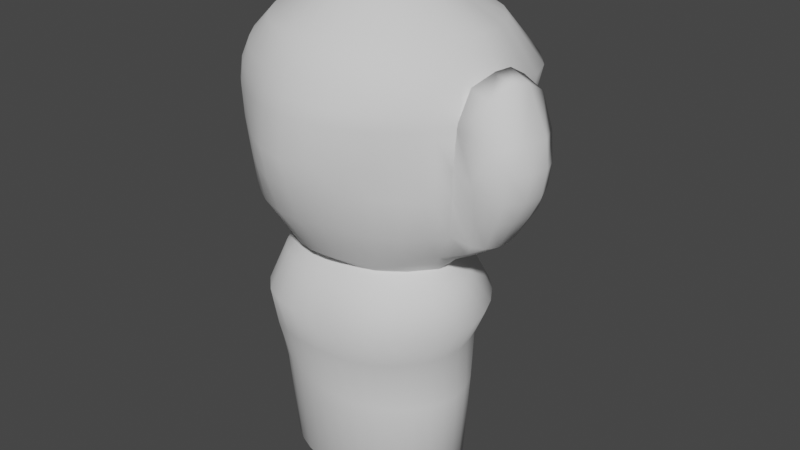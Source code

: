# Source: BoxingGlove.blend  (saved by Blender 2.93.21; exported with 4.5.12 LTS)
import bpy
from mathutils import Matrix  # noqa: F401  (used for matrix-valued properties, if any)

bpy.ops.wm.read_factory_settings(use_empty=True)
scene = bpy.context.scene
scene.name = 'Scene'

# ---- collections
col_collection = bpy.data.collections.new('Collection'); scene.collection.children.link(col_collection)

# ---- node groups
ng_auto_smooth = bpy.data.node_groups.new('Auto Smooth', 'GeometryNodeTree')
_s = ng_auto_smooth.interface.new_socket(name='Geometry', in_out='OUTPUT', socket_type='NodeSocketGeometry')
_s = ng_auto_smooth.interface.new_socket(name='Geometry', in_out='INPUT', socket_type='NodeSocketGeometry')
_s = ng_auto_smooth.interface.new_socket(name='Angle', in_out='INPUT', socket_type='NodeSocketFloat')
_s.subtype = 'ANGLE'
_s.min_value = 0.0
_s.max_value = 3.142
ng_auto_smooth.is_modifier = True
_N = ng_auto_smooth.nodes; _L = ng_auto_smooth.links
n0 = _N.new('NodeGroupOutput'); n0.name = 'Group Output'; n0.location = (480, -100)
n1 = _N.new('NodeGroupInput'); n1.name = 'Group Input'; n1.location = (-420, -300)
n2 = _N.new('NodeGroupInput'); n2.name = 'Group Input.001'; n2.location = (-60, -100)
n3 = _N.new('GeometryNodeSetShadeSmooth'); n3.name = 'Set Shade Smooth'; n3.location = (120, -100)
n3.domain = 'EDGE'
n4 = _N.new('GeometryNodeSetShadeSmooth'); n4.name = 'Set Shade Smooth.001'; n4.location = (300, -100)
n5 = _N.new('GeometryNodeInputMeshEdgeAngle'); n5.name = 'Edge Angle'; n5.location = (-420, -220)
n6 = _N.new('GeometryNodeInputEdgeSmooth'); n6.name = 'Is Edge Smooth'; n6.location = (-60, -160)
n7 = _N.new('GeometryNodeInputShadeSmooth'); n7.name = 'Is Face Smooth'; n7.location = (-240, -340)
n8 = _N.new('FunctionNodeBooleanMath'); n8.name = 'Boolean Math'; n8.location = (-60, -220)
n9 = _N.new('FunctionNodeCompare'); n9.name = 'Compare'; n9.location = (-240, -180)
n9.operation = 'LESS_EQUAL'
_L.new(n5.outputs[0], n9.inputs[0])
_L.new(n4.outputs[0], n0.inputs[0])
_L.new(n1.outputs[1], n9.inputs[1])
_L.new(n9.outputs[0], n8.inputs[0])
_L.new(n7.outputs[0], n8.inputs[1])
_L.new(n2.outputs[0], n3.inputs[0])
_L.new(n6.outputs[0], n3.inputs[1])
_L.new(n3.outputs[0], n4.inputs[0])
_L.new(n8.outputs[0], n3.inputs[2])
n0.is_active_output = True

# ---- world
world_world = bpy.data.worlds.new('World'); scene.world = world_world
world_world.use_nodes = True; world_world.node_tree.nodes.clear()
_N = world_world.node_tree.nodes; _L = world_world.node_tree.links
n0 = _N.new('ShaderNodeOutputWorld'); n0.name = 'World Output'; n0.location = (300, 300)
n1 = _N.new('ShaderNodeBackground'); n1.name = 'Background'; n1.location = (10, 300)
n1.inputs[0].default_value = (0.05088, 0.05088, 0.05088, 1.0)
_L.new(n1.outputs[0], n0.inputs[0])
n0.is_active_output = True
world_world.color = (0.05088, 0.05088, 0.05088)
world_world.use_sun_shadow = False
world_world.sun_shadow_jitter_overblur = 0.0

# ---- meshes
me_sphere = bpy.data.meshes.new('Sphere')
me_sphere.from_pydata([(-0.06979, 0.3553, 1.67), (-0.004451, 0.7883, 1.435), (-0.002686, 0.9088, 0.6407), (0.02828, 0.6354, 0.427), (-0.006735, 0.1955, 0.5522), (-0.01553, 0.1716, 0.4191), (0.0004052, 0.4955, 0.2134), (0.0104, 0.7158, -0.5134), (0.008165, 0.6077, -0.8086), (0.008508, 0.5934, -1.176), (0.01846, 0.3571, 1.674), (0.1575, 0.7762, 1.427), (0.1628, 0.8992, 0.6259), (0.1861, 0.611, 0.413), (0.1161, 0.1801, 0.5557), (0.1033, 0.1694, 0.4247), (0.1297, 0.4601, 0.2039), (0.1179, 0.5274, -0.08025), (0.1234, 0.4541, -0.1425), (0.1429, 0.561, -0.2246), (0.1724, 0.6797, -0.5081), (0.1514, 0.5822, -0.8012), (0.1498, 0.5776, -1.186), (0.1317, 0.5295, -1.829), (0.06244, 0.2514, -1.829), (0.1001, 0.3415, 1.677), (0.3419, 0.7343, 1.428), (0.4098, 0.8638, 0.6253), (0.4091, 0.5321, 0.4385), (0.2519, 0.1663, 0.5683), (0.2325, 0.1539, 0.4368), (0.2612, 0.4189, 0.1951), (0.2473, 0.496, -0.08653), (0.2305, 0.4173, -0.1419), (0.27, 0.5143, -0.215), (0.3218, 0.6359, -0.4893), (0.2849, 0.5421, -0.7883), (0.2822, 0.5386, -1.174), (0.2583, 0.4988, -1.829), (0.1225, 0.2368, -1.829), (0.1789, 0.3077, 1.679), (0.5174, 0.6459, 1.414), (0.6142, 0.7411, 0.6352), (0.548, 0.3959, 0.5044), (0.3907, 0.1539, 0.5811), (0.3707, 0.1255, 0.4429), (0.4027, 0.3698, 0.1992), (0.3713, 0.45, -0.09569), (0.3277, 0.3665, -0.1421), (0.3907, 0.458, -0.2072), (0.4676, 0.5759, -0.4893), (0.4126, 0.4916, -0.7791), (0.4032, 0.48, -1.154), (0.375, 0.449, -1.829), (0.1778, 0.2132, -1.829), (0.2415, 0.265, 1.679), (0.6347, 0.5279, 1.401), (0.758, 0.6258, 0.6847), (0.679, 0.3942, 0.5623), (0.5411, 0.1602, 0.5756), (0.5103, 0.1278, 0.4382), (0.5219, 0.3227, 0.189), (0.482, 0.3838, -0.1016), (0.4126, 0.3029, -0.142), (0.4943, 0.3815, -0.2032), (0.601, 0.4872, -0.4876), (0.5267, 0.4196, -0.7745), (0.5097, 0.4058, -1.14), (0.4773, 0.3819, -1.829), (0.2263, 0.1814, -1.829), (0.2878, 0.2193, 1.678), (0.7083, 0.4067, 1.39), (0.8664, 0.4332, 0.8066), (0.7987, 0.3166, 0.6835), (0.683, 0.1564, 0.5897), (0.6489, 0.114, 0.4412), (0.6489, 0.2621, 0.1914), (0.5725, 0.2905, -0.08643), (0.4841, 0.2295, -0.1412), (0.5845, 0.2945, -0.2147), (0.709, 0.3746, -0.4917), (0.6171, 0.3259, -0.7756), (0.5986, 0.3181, -1.141), (0.5612, 0.3002, -1.829), (0.2661, 0.1427, -1.829), (0.3174, 0.1733, 1.678), (0.7535, 0.2915, 1.401), (0.9282, 0.2687, 0.9124), (0.886, 0.2151, 0.7902), (0.8087, 0.1504, 0.627), (0.7852, 0.09054, 0.4575), (0.7661, 0.1909, 0.202), (0.6485, 0.1853, -0.04601), (0.5471, 0.1514, -0.139), (0.6611, 0.2, -0.2349), (0.7877, 0.2495, -0.5028), (0.6832, 0.2191, -0.7832), (0.6655, 0.2169, -1.156), (0.6236, 0.207, -1.829), (0.2957, 0.09847, -1.829), (0.3367, 0.1142, 1.679), (0.7856, 0.1629, 1.42), (0.9822, 0.1416, 0.9937), (0.9507, 0.1072, 0.9221), (0.9342, 0.1687, 0.6986), (0.9155, 0.06893, 0.4752), (0.8833, 0.1176, 0.2157), (0.7504, 0.07649, 0.000976), (0.6079, 0.06596, -0.1363), (0.7259, 0.09344, -0.2485), (0.8397, 0.1131, -0.5111), (0.7111, 0.1026, -0.7949), (0.7013, 0.1056, -1.176), (0.662, 0.1058, -1.829), (0.3139, 0.05051, -1.829), (0.345, 0.04423, 1.681), (0.7948, 0.02541, 1.426), (1.005, -0.009664, 1.051), (0.9214, -0.01875, 0.9588), (1.137, 0.1474, 0.6529), (1.003, -0.2976, 0.2096), (0.9238, -0.04558, 0.05547), (0.7384, -0.03138, -0.04579), (0.6355, -0.02918, -0.1488), (0.7606, -0.03014, -0.2566), (0.8556, -0.03106, -0.5318), (0.7167, -0.01294, -0.807), (0.7097, -0.009049, -1.191), (0.675, 0.0, -1.829), (0.32, 0.0, -1.829), (0.3402, -0.02168, 1.681), (0.7757, -0.1083, 1.425), (0.9756, -0.1592, 1.06), (0.907, -0.1208, 0.9579), (1.112, 0.1228, 0.4626), (1.053, 0.09887, 0.2101), (0.9546, 0.04019, 0.1102), (0.7289, -0.1316, -0.04479), (0.6267, -0.1294, -0.1506), (0.7496, -0.159, -0.2572), (0.838, -0.1818, -0.5325), (0.6867, -0.1236, -0.8186), (0.6893, -0.1206, -1.196), (0.662, -0.1058, -1.829), (0.3139, -0.05051, -1.829), (0.3228, -0.08252, 1.681), (0.7283, -0.2333, 1.425), (0.8999, -0.3076, 1.062), (0.8975, -0.3411, 0.9726), (0.8944, -0.3604, 0.7026), (0.878, -0.3372, 0.5045), (0.8461, -0.3119, 0.2337), (0.717, -0.2381, 0.008423), (0.5798, -0.2203, -0.1376), (0.6898, -0.2831, -0.2514), (0.7787, -0.3244, -0.5346), (0.6396, -0.2274, -0.8266), (0.6476, -0.2265, -1.19), (0.6236, -0.207, -1.829), (0.2957, -0.09847, -1.829), (0.2934, -0.1377, 1.68), (0.6574, -0.3485, 1.427), (0.8037, -0.4404, 1.062), (0.8172, -0.4539, 0.9649), (0.8243, -0.4604, 0.7091), (0.8106, -0.4526, 0.5077), (0.7631, -0.4223, 0.2332), (0.6071, -0.3328, -0.02206), (0.5031, -0.2994, -0.142), (0.5964, -0.3827, -0.244), (0.6908, -0.456, -0.5288), (0.5764, -0.3277, -0.8165), (0.5772, -0.3226, -1.187), (0.5612, -0.3002, -1.829), (0.2661, -0.1427, -1.829), (0.252, -0.1866, 1.68), (0.5629, -0.4537, 1.431), (0.6879, -0.5648, 1.065), (0.6963, -0.5783, 0.9653), (0.692, -0.5741, 0.7105), (0.68, -0.563, 0.5102), (0.6598, -0.543, 0.2427), (0.5162, -0.4177, -0.04659), (0.4167, -0.3657, -0.1422), (0.4868, -0.462, -0.2384), (0.5746, -0.5739, -0.5231), (0.4939, -0.424, -0.814), (0.4889, -0.4084, -1.183), (0.4773, -0.3819, -1.829), (0.2263, -0.1814, -1.829), (0.1993, -0.2283, 1.679), (0.4433, -0.5436, 1.433), (0.5459, -0.6767, 1.07), (0.5538, -0.6948, 0.9671), (0.5454, -0.6802, 0.7092), (0.5287, -0.6539, 0.5111), (0.5119, -0.629, 0.2504), (0.4109, -0.4856, -0.05792), (0.3205, -0.4175, -0.1467), (0.362, -0.5178, -0.2417), (0.4262, -0.6555, -0.5183), (0.3873, -0.5094, -0.8138), (0.3826, -0.4814, -1.181), (0.375, -0.449, -1.829), (0.1778, -0.2132, -1.829), (0.1382, -0.2601, 1.678), (0.3037, -0.6115, 1.434), (0.3761, -0.7655, 1.076), (0.3828, -0.7918, 0.9719), (0.3803, -0.78, 0.7058), (0.3653, -0.7358, 0.508), (0.3483, -0.6928, 0.2543), (0.2895, -0.5353, -0.0572), (0.2131, -0.4517, -0.1423), (0.2308, -0.5516, -0.2468), (0.2663, -0.6891, -0.5109), (0.2605, -0.5718, -0.8089), (0.2601, -0.5364, -1.175), (0.2583, -0.4988, -1.829), (0.1225, -0.2368, -1.829), (0.07101, -0.2807, 1.676), (0.1505, -0.6534, 1.433), (0.1841, -0.8194, 1.081), (0.1857, -0.8521, 0.978), (0.1901, -0.8565, 0.7033), (0.1866, -0.8062, 0.5015), (0.1748, -0.7412, 0.2538), (0.1585, -0.5652, -0.06066), (0.09969, -0.4659, -0.1414), (0.09313, -0.5604, -0.2455), (0.1145, -0.6942, -0.5012), (0.1248, -0.6112, -0.7979), (0.1264, -0.5686, -1.163), (0.1317, -0.5295, -1.829), (0.06244, -0.2514, -1.829), (-2.761e-05, -0.2894, 1.673), (-0.009605, -0.6674, 1.428), (-0.01803, -0.83, 1.08), (-0.02381, -0.862, 0.9778), (-0.02133, -0.886, 0.7012), (-0.01163, -0.8439, 0.4947), (-0.00835, -0.7662, 0.2503), (0.02324, -0.5732, -0.07024), (-0.01467, -0.4608, -0.142), (-0.0433, -0.5666, -0.2435), (-0.03334, -0.6956, -0.507), (-0.01647, -0.6303, -0.79), (-0.01135, -0.5786, -1.143), (0.0, -0.5399, -1.829), (0.0, -0.2563, -1.829), (-0.0718, -0.286, 1.669), (-0.1675, -0.6492, 1.418), (-0.2121, -0.7924, 1.071), (-0.2225, -0.8169, 0.9702), (-0.2267, -0.843, 0.7032), (-0.2128, -0.8184, 0.4972), (-0.1946, -0.7524, 0.2502), (-0.1115, -0.5581, -0.08221), (-0.125, -0.4398, -0.1431), (-0.1784, -0.5501, -0.2398), (-0.1877, -0.6893, -0.5101), (-0.1632, -0.6302, -0.7877), (-0.1481, -0.5672, -1.123), (-0.1317, -0.5295, -1.829), (-0.06244, -0.2514, -1.829), (-0.1401, -0.2714, 1.664), (-0.3099, -0.5976, 1.408), (-0.3854, -0.7196, 1.064), (-0.3969, -0.7358, 0.9572), (-0.3999, -0.7502, 0.7094), (-0.3878, -0.736, 0.5049), (-0.3678, -0.6952, 0.2549), (-0.2429, -0.5216, -0.08739), (-0.2296, -0.4066, -0.1436), (-0.3046, -0.5175, -0.2435), (-0.3386, -0.6584, -0.514), (-0.3111, -0.6065, -0.7905), (-0.2806, -0.5376, -1.117), (-0.2583, -0.4988, -1.829), (-0.1225, -0.2368, -1.829), (-0.2026, -0.2463, 1.658), (-0.4316, -0.5237, 1.4), (-0.541, -0.6323, 1.061), (-0.553, -0.643, 0.9439), (-0.5494, -0.6436, 0.7145), (-0.5352, -0.631, 0.5073), (-0.5168, -0.6075, 0.2562), (-0.3679, -0.4658, -0.08128), (-0.3281, -0.3623, -0.1436), (-0.4252, -0.4602, -0.2541), (-0.4968, -0.5809, -0.517), (-0.4613, -0.5504, -0.7964), (-0.4083, -0.4889, -1.13), (-0.375, -0.449, -1.829), (-0.1778, -0.2132, -1.829), (-0.2583, -0.2111, 1.651), (-0.5322, -0.4347, 1.398), (-0.6818, -0.5361, 1.064), (-0.696, -0.5452, 0.9316), (-0.6875, -0.5397, 0.7148), (-0.6682, -0.525, 0.5047), (-0.6429, -0.5046, 0.252), (-0.4811, -0.3937, -0.07028), (-0.4181, -0.3073, -0.146), (-0.524, -0.3842, -0.2666), (-0.6125, -0.4696, -0.5124), (-0.579, -0.4565, -0.8028), (-0.5213, -0.4183, -1.155), (-0.4773, -0.3819, -1.829), (-0.2263, -0.1814, -1.829), (-0.3055, -0.167, 1.644), (-0.6114, -0.3353, 1.403), (-0.8037, -0.4259, 1.071), (-0.8216, -0.4349, 0.922), (-0.8142, -0.4304, 0.7158), (-0.7861, -0.4128, 0.4999), (-0.7444, -0.3889, 0.2452), (-0.5725, -0.3048, -0.06333), (-0.4956, -0.2387, -0.1449), (-0.603, -0.2951, -0.2741), (-0.6903, -0.3518, -0.516), (-0.6633, -0.347, -0.8165), (-0.6168, -0.3312, -1.169), (-0.5612, -0.3002, -1.829), (-0.2661, -0.1427, -1.829), (-0.04998, 0.02005, 1.735), (-0.3398, -0.1158, 1.64), (-0.669, -0.2297, 1.414), (-0.9046, -0.2983, 1.081), (-0.9311, -0.3055, 0.9121), (-0.9169, -0.3026, 0.7061), (-0.8795, -0.2868, 0.4914), (-0.8172, -0.2624, 0.2381), (-0.6445, -0.2067, -0.06323), (-0.5528, -0.158, -0.1476), (-0.6609, -0.1973, -0.2738), (-0.7408, -0.2312, -0.5107), (-0.7245, -0.232, -0.8096), (-0.6898, -0.228, -1.176), (-0.6236, -0.207, -1.829), (-0.2957, -0.09847, -1.829), (-0.3665, -0.06188, 1.636), (-0.7077, -0.1178, 1.427), (-0.9834, -0.1459, 1.085), (-1.009, -0.1536, 0.8932), (-0.9784, -0.1584, 0.6884), (-0.9343, -0.1492, 0.4808), (-0.8519, -0.1322, 0.2314), (-0.6858, -0.09886, -0.06809), (-0.586, -0.06774, -0.145), (-0.6966, -0.09278, -0.2646), (-0.7727, -0.1102, -0.5089), (-0.7605, -0.112, -0.8089), (-0.742, -0.115, -1.164), (-0.662, -0.1058, -1.829), (-0.3139, -0.05051, -1.829), (-0.3762, -0.001434, 1.635), (-0.7256, 0.001457, 1.439), (-1.018, 0.01335, 1.065), (-1.026, -0.002432, 0.8549), (-0.9742, -0.009862, 0.6608), (-0.9097, -0.01848, 0.4666), (-0.8275, -0.01291, 0.2224), (-0.7007, 0.01128, -0.07839), (-0.5919, 0.02658, -0.1466), (-0.7094, 0.01582, -0.2514), (-0.7839, 0.01273, -0.502), (-0.7732, 0.01067, -0.7858), (-0.7599, 0.00767, -1.146), (-0.675, 0.0, -1.829), (-0.32, 0.0, -1.829), (-0.3812, 0.05944, 1.634), (-0.7249, 0.1181, 1.438), (-1.016, 0.1504, 1.017), (-0.9854, 0.1286, 0.7917), (-0.8953, 0.1127, 0.6197), (-0.8268, 0.08388, 0.4545), (-0.7604, 0.08581, 0.2055), (-0.6909, 0.1218, -0.09187), (-0.5754, 0.12, -0.1446), (-0.7061, 0.1254, -0.2365), (-0.7801, 0.1376, -0.5045), (-0.7597, 0.1304, -0.7741), (-0.7462, 0.1275, -1.12), (-0.662, 0.1058, -1.829), (-0.3139, 0.05051, -1.829), (-0.3731, 0.1143, 1.635), (-0.7144, 0.2233, 1.432), (-0.9896, 0.2696, 0.9427), (-0.9043, 0.2172, 0.717), (-0.7777, 0.1727, 0.5837), (-0.7072, 0.1291, 0.447), (-0.6739, 0.1541, 0.1944), (-0.6592, 0.2301, -0.1047), (-0.5334, 0.2082, -0.1446), (-0.674, 0.2338, -0.2204), (-0.7583, 0.2679, -0.5207), (-0.7117, 0.2502, -0.7676), (-0.6946, 0.2557, -1.088), (-0.6236, 0.207, -1.829), (-0.2957, 0.09847, -1.829), (-0.3538, 0.167, 1.637), (-0.6891, 0.3146, 1.426), (-0.9227, 0.3617, 0.8691), (-0.814, 0.2562, 0.6468), (-0.6634, 0.1753, 0.5478), (-0.5951, 0.1276, 0.4375), (-0.5837, 0.2057, 0.1902), (-0.6045, 0.3327, -0.1144), (-0.4727, 0.2871, -0.1442), (-0.6103, 0.3343, -0.2044), (-0.6924, 0.3899, -0.5328), (-0.6327, 0.3533, -0.764), (-0.6129, 0.3587, -1.074), (-0.5612, 0.3002, -1.829), (-0.2661, 0.1427, -1.829), (-0.3262, 0.209, 1.642), (-0.6407, 0.4029, 1.431), (-0.8358, 0.4721, 0.8055), (-0.7192, 0.3118, 0.5778), (-0.5555, 0.177, 0.5179), (-0.4913, 0.1215, 0.4215), (-0.4908, 0.2692, 0.1814), (-0.5213, 0.4195, -0.1166), (-0.397, 0.3536, -0.1442), (-0.5174, 0.4216, -0.199), (-0.5917, 0.4994, -0.5303), (-0.5352, 0.4444, -0.7639), (-0.5106, 0.4401, -1.083), (-0.4773, 0.3819, -1.829), (-0.2263, 0.1814, -1.829), (-0.2822, 0.2538, 1.651), (-0.5479, 0.5242, 1.446), (-0.6912, 0.6384, 0.7344), (-0.5706, 0.4236, 0.5179), (-0.4327, 0.2051, 0.503), (-0.3795, 0.1431, 0.4143), (-0.3899, 0.3329, 0.186), (-0.4119, 0.4796, -0.1093), (-0.3102, 0.4068, -0.1444), (-0.4025, 0.4923, -0.2066), (-0.4648, 0.5978, -0.5204), (-0.419, 0.5231, -0.7694), (-0.3932, 0.5014, -1.112), (-0.375, 0.449, -1.829), (-0.1778, 0.2132, -1.829), (-0.2161, 0.3054, 1.658), (-0.3784, 0.6827, 1.433), (-0.45, 0.8122, 0.6791), (-0.3759, 0.5396, 0.4765), (-0.2882, 0.2269, 0.5079), (-0.256, 0.1755, 0.4124), (-0.2761, 0.424, 0.205), (-0.2858, 0.5191, -0.09671), (-0.212, 0.4456, -0.1443), (-0.2736, 0.5463, -0.2155), (-0.3128, 0.6753, -0.513), (-0.2837, 0.5816, -0.7835), (-0.2651, 0.5474, -1.148), (-0.2583, 0.4988, -1.829), (-0.1225, 0.2368, -1.829), (-0.1469, 0.3381, 1.663), (-0.1829, 0.7676, 1.423), (-0.1915, 0.8878, 0.6362), (-0.1485, 0.5997, 0.4471), (-0.1382, 0.2198, 0.5274), (-0.1308, 0.1903, 0.4156), (-0.1321, 0.484, 0.2227), (-0.1507, 0.5401, -0.08305), (-0.1044, 0.4702, -0.1441), (-0.1361, 0.579, -0.224), (-0.151, 0.7106, -0.5063), (-0.1367, 0.5959, -0.8075), (-0.1311, 0.5741, -1.188), (-0.1317, 0.5295, -1.829), (-0.06244, 0.2514, -1.829), (-0.01579, 0.5455, -0.08095), (0.01051, 0.4707, -0.1431), (0.004256, 0.5841, -0.2234), (0.0, 0.5399, -1.829), (0.0, 0.2563, -1.829), (1.302, 0.07947, 0.733), (1.285, 0.07333, 0.5763), (1.225, 0.07315, 0.4022), (1.104, 0.03868, 0.1931), (1.346, -0.03751, 0.7375), (1.326, -0.05406, 0.5556), (1.25, -0.06049, 0.3966), (1.116, -0.05821, 0.1831), (1.332, -0.1906, 0.7456), (1.304, -0.1914, 0.5589), (1.229, -0.1759, 0.4018), (1.099, -0.1585, 0.1831), (1.264, -0.3208, 0.7486), (1.232, -0.3189, 0.5689), (1.172, -0.2841, 0.4107), (1.068, -0.2475, 0.198), (1.23, 0.1693, 0.8954), (1.312, -0.01428, 0.9102), (0.9214, -0.2305, 0.1), (0.9116, -0.1407, 0.05806), (1.078, -0.4109, 0.6663), (1.061, -0.3654, 0.4633), (1.29, -0.2072, 0.9203), (1.174, -0.3888, 0.9195), (0.977, 0.1108, 0.8766), (1.033, -0.03893, 0.9462), (1.01, -0.1735, 0.9557), (0.9229, -0.3226, 0.9648), (1.192, -0.04557, 1.235), (1.043, -0.02372, 1.293), (1.166, -0.1661, 1.237), (1.02, -0.1415, 1.291), (1.029, 0.1434, 1.205), (1.193, 0.1016, 1.149), (0.9411, -0.2653, 1.208), (1.107, -0.3018, 1.161), (1.022, -0.009633, 0.8044), (0.9276, -0.2027, 0.7225), (0.01671, 0.9603, 1.111), (0.1919, 0.9557, 1.104), (0.4374, 0.9395, 1.116), (0.6858, 0.8414, 1.093), (0.8313, 0.672, 1.079), (0.9, 0.49, 1.072), (0.9318, 0.334, 1.113), (0.9564, 0.1773, 1.172), (0.9555, 0.01581, 1.194), (0.9236, -0.1413, 1.197), (0.862, -0.2851, 1.196), (0.7771, -0.4178, 1.197), (0.6674, -0.5408, 1.202), (0.5278, -0.6463, 1.208), (0.3626, -0.7253, 1.214), (0.18, -0.7724, 1.217), (-0.01075, -0.7848, 1.214), (-0.1974, -0.7567, 1.205), (-0.3663, -0.6927, 1.197), (-0.5146, -0.6087, 1.195), (-0.6433, -0.5112, 1.201), (-0.7494, -0.4004, 1.214), (-0.831, -0.2772, 1.233), (-0.8906, -0.1383, 1.253), (-0.9221, 0.01382, 1.259), (-0.9252, 0.1548, 1.244), (-0.9092, 0.2734, 1.213), (-0.8847, 0.3843, 1.176), (-0.8241, 0.5045, 1.151), (-0.6986, 0.6724, 1.138), (-0.46, 0.8701, 1.118), (-0.1899, 0.9559, 1.089)], [], [(4, 3, 13, 14), (9, 8, 21, 22), (5, 4, 14, 15), (479, 9, 22, 23), (6, 5, 15, 16), (480, 479, 23, 24), (476, 6, 16, 17), (0, 325, 10), (477, 476, 17, 18), (1, 0, 10, 11), (478, 477, 18, 19), (519, 1, 11, 520), (7, 478, 19, 20), (3, 2, 12, 13), (8, 7, 20, 21), (13, 12, 27, 28), (21, 20, 35, 36), (14, 13, 28, 29), (22, 21, 36, 37), (15, 14, 29, 30), (23, 22, 37, 38), (16, 15, 30, 31), (24, 23, 38, 39), (17, 16, 31, 32), (10, 325, 25), (18, 17, 32, 33), (11, 10, 25, 26), (19, 18, 33, 34), (520, 11, 26, 521), (20, 19, 34, 35), (32, 31, 46, 47), (25, 325, 40), (33, 32, 47, 48), (26, 25, 40, 41), (34, 33, 48, 49), (521, 26, 41, 522), (35, 34, 49, 50), (28, 27, 42, 43), (36, 35, 50, 51), (29, 28, 43, 44), (37, 36, 51, 52), (30, 29, 44, 45), (38, 37, 52, 53), (31, 30, 45, 46), (39, 38, 53, 54), (51, 50, 65, 66), (44, 43, 58, 59), (52, 51, 66, 67), (45, 44, 59, 60), (53, 52, 67, 68), (46, 45, 60, 61), (54, 53, 68, 69), (47, 46, 61, 62), (40, 325, 55), (48, 47, 62, 63), (41, 40, 55, 56), (49, 48, 63, 64), (522, 41, 56, 523), (50, 49, 64, 65), (43, 42, 57, 58), (55, 325, 70), (63, 62, 77, 78), (56, 55, 70, 71), (64, 63, 78, 79), (523, 56, 71, 524), (65, 64, 79, 80), (58, 57, 72, 73), (66, 65, 80, 81), (59, 58, 73, 74), (67, 66, 81, 82), (60, 59, 74, 75), (68, 67, 82, 83), (61, 60, 75, 76), (69, 68, 83, 84), (62, 61, 76, 77), (74, 73, 88, 89), (82, 81, 96, 97), (75, 74, 89, 90), (83, 82, 97, 98), (76, 75, 90, 91), (84, 83, 98, 99), (77, 76, 91, 92), (70, 325, 85), (78, 77, 92, 93), (71, 70, 85, 86), (79, 78, 93, 94), (524, 71, 86, 525), (80, 79, 94, 95), (73, 72, 87, 88), (81, 80, 95, 96), (93, 92, 107, 108), (86, 85, 100, 101), (94, 93, 108, 109), (525, 86, 101, 526), (95, 94, 109, 110), (88, 87, 102, 505), (96, 95, 110, 111), (89, 88, 505, 104), (97, 96, 111, 112), (90, 89, 104, 105), (98, 97, 112, 113), (91, 90, 105, 106), (99, 98, 113, 114), (92, 91, 106, 107), (85, 325, 100), (112, 111, 126, 127), (121, 488, 492, 500), (113, 112, 127, 128), (497, 498, 485, 481), (114, 113, 128, 129), (135, 134, 483, 484), (100, 325, 115), (108, 107, 122, 123), (101, 100, 115, 116), (109, 108, 123, 124), (526, 101, 116, 527), (110, 109, 124, 125), (505, 102, 117, 506), (111, 110, 125, 126), (120, 499, 496), (124, 123, 138, 139), (527, 116, 131, 528), (125, 124, 139, 140), (506, 117, 132, 507), (126, 125, 140, 141), (134, 119, 482, 483), (127, 126, 141, 142), (500, 492, 496, 499), (128, 127, 142, 143), (502, 120, 496, 495), (129, 128, 143, 144), (119, 497, 481, 482), (115, 325, 130), (123, 122, 137, 138), (116, 115, 130, 131), (143, 142, 157, 158), (498, 503, 489, 485), (144, 143, 158, 159), (130, 325, 145), (138, 137, 152, 153), (131, 130, 145, 146), (139, 138, 153, 154), (528, 131, 146, 529), (140, 139, 154, 155), (507, 132, 147, 508), (141, 140, 155, 156), (501, 502, 495, 494), (142, 141, 156, 157), (503, 504, 493, 489), (529, 146, 161, 530), (155, 154, 169, 170), (508, 147, 162, 163), (156, 155, 170, 171), (149, 508, 163, 164), (157, 156, 171, 172), (150, 149, 164, 165), (158, 157, 172, 173), (151, 150, 165, 166), (159, 158, 173, 174), (152, 151, 166, 167), (145, 325, 160), (153, 152, 167, 168), (146, 145, 160, 161), (154, 153, 168, 169), (166, 165, 180, 181), (174, 173, 188, 189), (167, 166, 181, 182), (160, 325, 175), (168, 167, 182, 183), (161, 160, 175, 176), (169, 168, 183, 184), (530, 161, 176, 531), (170, 169, 184, 185), (163, 162, 177, 178), (171, 170, 185, 186), (164, 163, 178, 179), (172, 171, 186, 187), (165, 164, 179, 180), (173, 172, 187, 188), (185, 184, 199, 200), (178, 177, 192, 193), (186, 185, 200, 201), (179, 178, 193, 194), (187, 186, 201, 202), (180, 179, 194, 195), (188, 187, 202, 203), (181, 180, 195, 196), (189, 188, 203, 204), (182, 181, 196, 197), (175, 325, 190), (183, 182, 197, 198), (176, 175, 190, 191), (184, 183, 198, 199), (531, 176, 191, 532), (204, 203, 218, 219), (197, 196, 211, 212), (190, 325, 205), (198, 197, 212, 213), (191, 190, 205, 206), (199, 198, 213, 214), (532, 191, 206, 533), (200, 199, 214, 215), (193, 192, 207, 208), (201, 200, 215, 216), (194, 193, 208, 209), (202, 201, 216, 217), (195, 194, 209, 210), (203, 202, 217, 218), (196, 195, 210, 211), (208, 207, 222, 223), (216, 215, 230, 231), (209, 208, 223, 224), (217, 216, 231, 232), (210, 209, 224, 225), (218, 217, 232, 233), (211, 210, 225, 226), (219, 218, 233, 234), (212, 211, 226, 227), (205, 325, 220), (213, 212, 227, 228), (206, 205, 220, 221), (214, 213, 228, 229), (533, 206, 221, 534), (215, 214, 229, 230), (227, 226, 241, 242), (220, 325, 235), (228, 227, 242, 243), (221, 220, 235, 236), (229, 228, 243, 244), (534, 221, 236, 535), (230, 229, 244, 245), (223, 222, 237, 238), (231, 230, 245, 246), (224, 223, 238, 239), (232, 231, 246, 247), (225, 224, 239, 240), (233, 232, 247, 248), (226, 225, 240, 241), (234, 233, 248, 249), (246, 245, 260, 261), (239, 238, 253, 254), (247, 246, 261, 262), (240, 239, 254, 255), (248, 247, 262, 263), (241, 240, 255, 256), (249, 248, 263, 264), (242, 241, 256, 257), (235, 325, 250), (243, 242, 257, 258), (236, 235, 250, 251), (244, 243, 258, 259), (535, 236, 251, 536), (245, 244, 259, 260), (238, 237, 252, 253), (258, 257, 272, 273), (251, 250, 265, 266), (259, 258, 273, 274), (536, 251, 266, 537), (260, 259, 274, 275), (253, 252, 267, 268), (261, 260, 275, 276), (254, 253, 268, 269), (262, 261, 276, 277), (255, 254, 269, 270), (263, 262, 277, 278), (256, 255, 270, 271), (264, 263, 278, 279), (257, 256, 271, 272), (250, 325, 265), (277, 276, 291, 292), (270, 269, 284, 285), (278, 277, 292, 293), (271, 270, 285, 286), (279, 278, 293, 294), (272, 271, 286, 287), (265, 325, 280), (273, 272, 287, 288), (266, 265, 280, 281), (274, 273, 288, 289), (537, 266, 281, 538), (275, 274, 289, 290), (268, 267, 282, 283), (276, 275, 290, 291), (269, 268, 283, 284), (281, 280, 295, 296), (289, 288, 303, 304), (538, 281, 296, 539), (290, 289, 304, 305), (283, 282, 297, 298), (291, 290, 305, 306), (284, 283, 298, 299), (292, 291, 306, 307), (285, 284, 299, 300), (293, 292, 307, 308), (286, 285, 300, 301), (294, 293, 308, 309), (287, 286, 301, 302), (280, 325, 295), (288, 287, 302, 303), (300, 299, 314, 315), (308, 307, 322, 323), (301, 300, 315, 316), (309, 308, 323, 324), (302, 301, 316, 317), (295, 325, 310), (303, 302, 317, 318), (296, 295, 310, 311), (304, 303, 318, 319), (539, 296, 311, 540), (305, 304, 319, 320), (298, 297, 312, 313), (306, 305, 320, 321), (299, 298, 313, 314), (307, 306, 321, 322), (319, 318, 334, 335), (540, 311, 327, 541), (320, 319, 335, 336), (313, 312, 328, 329), (321, 320, 336, 337), (314, 313, 329, 330), (322, 321, 337, 338), (315, 314, 330, 331), (323, 322, 338, 339), (316, 315, 331, 332), (324, 323, 339, 340), (317, 316, 332, 333), (310, 325, 326), (318, 317, 333, 334), (311, 310, 326, 327), (339, 338, 353, 354), (332, 331, 346, 347), (340, 339, 354, 355), (333, 332, 347, 348), (326, 325, 341), (334, 333, 348, 349), (327, 326, 341, 342), (335, 334, 349, 350), (541, 327, 342, 542), (336, 335, 350, 351), (329, 328, 343, 344), (337, 336, 351, 352), (330, 329, 344, 345), (338, 337, 352, 353), (331, 330, 345, 346), (542, 342, 357, 543), (351, 350, 365, 366), (344, 343, 358, 359), (352, 351, 366, 367), (345, 344, 359, 360), (353, 352, 367, 368), (346, 345, 360, 361), (354, 353, 368, 369), (347, 346, 361, 362), (355, 354, 369, 370), (348, 347, 362, 363), (341, 325, 356), (349, 348, 363, 364), (342, 341, 356, 357), (350, 349, 364, 365), (362, 361, 376, 377), (370, 369, 384, 385), (363, 362, 377, 378), (356, 325, 371), (364, 363, 378, 379), (357, 356, 371, 372), (365, 364, 379, 380), (543, 357, 372, 544), (366, 365, 380, 381), (359, 358, 373, 374), (367, 366, 381, 382), (360, 359, 374, 375), (368, 367, 382, 383), (361, 360, 375, 376), (369, 368, 383, 384), (381, 380, 395, 396), (374, 373, 388, 389), (382, 381, 396, 397), (375, 374, 389, 390), (383, 382, 397, 398), (376, 375, 390, 391), (384, 383, 398, 399), (377, 376, 391, 392), (385, 384, 399, 400), (378, 377, 392, 393), (371, 325, 386), (379, 378, 393, 394), (372, 371, 386, 387), (380, 379, 394, 395), (544, 372, 387, 545), (400, 399, 414, 415), (393, 392, 407, 408), (386, 325, 401), (394, 393, 408, 409), (387, 386, 401, 402), (395, 394, 409, 410), (545, 387, 402, 546), (396, 395, 410, 411), (389, 388, 403, 404), (397, 396, 411, 412), (390, 389, 404, 405), (398, 397, 412, 413), (391, 390, 405, 406), (399, 398, 413, 414), (392, 391, 406, 407), (412, 411, 426, 427), (405, 404, 419, 420), (413, 412, 427, 428), (406, 405, 420, 421), (414, 413, 428, 429), (407, 406, 421, 422), (415, 414, 429, 430), (408, 407, 422, 423), (401, 325, 416), (409, 408, 423, 424), (402, 401, 416, 417), (410, 409, 424, 425), (546, 402, 417, 547), (411, 410, 425, 426), (404, 403, 418, 419), (416, 325, 431), (424, 423, 438, 439), (417, 416, 431, 432), (425, 424, 439, 440), (547, 417, 432, 548), (426, 425, 440, 441), (419, 418, 433, 434), (427, 426, 441, 442), (420, 419, 434, 435), (428, 427, 442, 443), (421, 420, 435, 436), (429, 428, 443, 444), (422, 421, 436, 437), (430, 429, 444, 445), (423, 422, 437, 438), (435, 434, 449, 450), (443, 442, 457, 458), (436, 435, 450, 451), (444, 443, 458, 459), (437, 436, 451, 452), (445, 444, 459, 460), (438, 437, 452, 453), (431, 325, 446), (439, 438, 453, 454), (432, 431, 446, 447), (440, 439, 454, 455), (548, 432, 447, 549), (441, 440, 455, 456), (434, 433, 448, 449), (442, 441, 456, 457), (454, 453, 468, 469), (447, 446, 461, 462), (455, 454, 469, 470), (549, 447, 462, 550), (456, 455, 470, 471), (449, 448, 463, 464), (457, 456, 471, 472), (450, 449, 464, 465), (458, 457, 472, 473), (451, 450, 465, 466), (459, 458, 473, 474), (452, 451, 466, 467), (460, 459, 474, 475), (453, 452, 467, 468), (446, 325, 461), (473, 472, 8, 9), (466, 465, 4, 5), (474, 473, 9, 479), (467, 466, 5, 6), (475, 474, 479, 480), (468, 467, 6, 476), (461, 325, 0), (469, 468, 476, 477), (462, 461, 0, 1), (470, 469, 477, 478), (550, 462, 1, 519), (471, 470, 478, 7), (464, 463, 2, 3), (472, 471, 7, 8), (465, 464, 3, 4), (483, 482, 486, 487), (484, 483, 487, 488), (482, 481, 485, 486), (486, 485, 489, 490), (487, 486, 490, 491), (488, 487, 491, 492), (492, 491, 495, 496), (490, 489, 493, 494), (491, 490, 494, 495), (136, 135, 484), (504, 501, 494, 493), (148, 149, 501, 504), (107, 106, 135, 136), (497, 103, 513, 514), (149, 150, 502, 501), (152, 137, 500, 499), (503, 498, 509, 511), (104, 103, 497, 119), (150, 151, 120, 502), (137, 122, 121, 500), (105, 104, 119, 134), (151, 152, 499, 120), (106, 105, 134, 135), (118, 133, 512, 510), (122, 107, 136, 121), (512, 515, 516, 511), (510, 512, 511, 509), (513, 510, 509, 514), (498, 497, 514, 509), (148, 504, 516, 515), (133, 148, 515, 512), (103, 118, 510, 513), (504, 503, 511, 516), (506, 507, 518, 517), (505, 506, 517, 104), (149, 518, 507, 508), (118, 517, 518, 133), (104, 517, 118, 103), (133, 518, 149, 148), (136, 484, 488, 121), (463, 550, 519, 2), (448, 549, 550, 463), (433, 548, 549, 448), (418, 547, 548, 433), (403, 546, 547, 418), (388, 545, 546, 403), (373, 544, 545, 388), (358, 543, 544, 373), (343, 542, 543, 358), (328, 541, 542, 343), (312, 540, 541, 328), (297, 539, 540, 312), (282, 538, 539, 297), (267, 537, 538, 282), (252, 536, 537, 267), (237, 535, 536, 252), (222, 534, 535, 237), (207, 533, 534, 222), (192, 532, 533, 207), (177, 531, 532, 192), (162, 530, 531, 177), (147, 529, 530, 162), (132, 528, 529, 147), (117, 527, 528, 132), (102, 526, 527, 117), (87, 525, 526, 102), (72, 524, 525, 87), (57, 523, 524, 72), (42, 522, 523, 57), (27, 521, 522, 42), (12, 520, 521, 27), (2, 519, 520, 12)])
me_sphere.polygons.foreach_set('use_smooth', [True] * 551)
_k = set([(4, 14), (4, 465), (14, 29), (18, 33), (18, 477), (29, 44), (33, 48), (44, 59), (48, 63), (59, 74), (63, 78), (74, 89), (78, 93), (93, 108), (104, 517), (108, 123), (123, 138), (138, 153), (149, 518), (153, 168), (168, 183), (183, 198), (198, 213), (213, 228), (228, 243), (243, 258), (258, 273), (273, 288), (288, 303), (303, 318), (318, 334), (334, 349), (349, 364), (364, 379), (379, 394), (390, 405), (394, 409), (405, 420), (409, 424), (420, 435), (424, 439), (435, 450), (439, 454), (450, 465), (454, 469), (469, 477), (517, 518)])
me_sphere.attributes.new('sharp_edge', 'BOOLEAN', 'EDGE').data.foreach_set('value', [ (min(e.vertices), max(e.vertices)) in _k for e in me_sphere.edges])
_uv = me_sphere.uv_layers.new(name='UVMap')
_uv.uv.foreach_set('vector', [0.75, 0.6875, 0.75, 0.75, 0.7187, 0.75, 0.7187, 0.6875, 0.75, 0.1875, 0.75, 0.25, 0.7188, 0.25, 0.7188, 0.1875, 0.75, 0.625, 0.75, 0.6875, 0.7187, 0.6875, 0.7188, 0.625, 0.75, 0.125, 0.75, 0.1875, 0.7188, 0.1875, 0.7188, 0.125, 0.75, 0.5625, 0.75, 0.625, 0.7188, 0.625, 0.7188, 0.5625, 0.75, 0.0625, 0.75, 0.125, 0.7188, 0.125, 0.7188, 0.0625, 0.75, 0.5, 0.75, 0.5625, 0.7188, 0.5625, 0.7188, 0.5, 0.75, 0.9375, 0.7344, 1.0, 0.7188, 0.9375, 0.75, 0.4375, 0.75, 0.5, 0.7188, 0.5, 0.7188, 0.4375, 0.75, 0.8365, 0.75, 0.9375, 0.7188, 0.9375, 0.7188, 0.8365, 0.75, 0.375, 0.75, 0.4375, 0.7188, 0.4375, 0.7187, 0.375, 0.75, 0.7964, 0.75, 0.8365, 0.7188, 0.8365, 0.7188, 0.7964, 0.75, 0.3125, 0.75, 0.375, 0.7187, 0.375, 0.7188, 0.3125, 0.75, 0.75, 0.75, 0.7692, 0.7188, 0.7692, 0.7187, 0.75, 0.75, 0.25, 0.75, 0.3125, 0.7188, 0.3125, 0.7188, 0.25, 0.7187, 0.75, 0.7188, 0.7692, 0.6875, 0.7692, 0.6875, 0.75, 0.7188, 0.25, 0.7188, 0.3125, 0.6875, 0.3125, 0.6875, 0.25, 0.7187, 0.6875, 0.7187, 0.75, 0.6875, 0.75, 0.6875, 0.6875, 0.7188, 0.1875, 0.7188, 0.25, 0.6875, 0.25, 0.6875, 0.1875, 0.7188, 0.625, 0.7187, 0.6875, 0.6875, 0.6875, 0.6875, 0.625, 0.7188, 0.125, 0.7188, 0.1875, 0.6875, 0.1875, 0.6875, 0.125, 0.7188, 0.5625, 0.7188, 0.625, 0.6875, 0.625, 0.6875, 0.5625, 0.7188, 0.0625, 0.7188, 0.125, 0.6875, 0.125, 0.6875, 0.0625, 0.7188, 0.5, 0.7188, 0.5625, 0.6875, 0.5625, 0.6875, 0.5, 0.7188, 0.9375, 0.7031, 1.0, 0.6875, 0.9375, 0.7188, 0.4375, 0.7188, 0.5, 0.6875, 0.5, 0.6875, 0.4375, 0.7188, 0.8365, 0.7188, 0.9375, 0.6875, 0.9375, 0.6875, 0.8365, 0.7187, 0.375, 0.7188, 0.4375, 0.6875, 0.4375, 0.6875, 0.375, 0.7188, 0.7964, 0.7188, 0.8365, 0.6875, 0.8365, 0.6875, 0.7964, 0.7188, 0.3125, 0.7187, 0.375, 0.6875, 0.375, 0.6875, 0.3125, 0.6875, 0.5, 0.6875, 0.5625, 0.6562, 0.5625, 0.6562, 0.5, 0.6875, 0.9375, 0.6719, 1.0, 0.6562, 0.9375, 0.6875, 0.4375, 0.6875, 0.5, 0.6562, 0.5, 0.6562, 0.4375, 0.6875, 0.8365, 0.6875, 0.9375, 0.6562, 0.9375, 0.6562, 0.8365, 0.6875, 0.375, 0.6875, 0.4375, 0.6562, 0.4375, 0.6562, 0.375, 0.6875, 0.7964, 0.6875, 0.8365, 0.6562, 0.8365, 0.6563, 0.7964, 0.6875, 0.3125, 0.6875, 0.375, 0.6562, 0.375, 0.6562, 0.3125, 0.6875, 0.75, 0.6875, 0.7692, 0.6562, 0.7692, 0.6563, 0.75, 0.6875, 0.25, 0.6875, 0.3125, 0.6562, 0.3125, 0.6562, 0.25, 0.6875, 0.6875, 0.6875, 0.75, 0.6563, 0.75, 0.6563, 0.6875, 0.6875, 0.1875, 0.6875, 0.25, 0.6562, 0.25, 0.6562, 0.1875, 0.6875, 0.625, 0.6875, 0.6875, 0.6563, 0.6875, 0.6562, 0.625, 0.6875, 0.125, 0.6875, 0.1875, 0.6562, 0.1875, 0.6562, 0.125, 0.6875, 0.5625, 0.6875, 0.625, 0.6562, 0.625, 0.6562, 0.5625, 0.6875, 0.0625, 0.6875, 0.125, 0.6562, 0.125, 0.6562, 0.0625, 0.6562, 0.25, 0.6562, 0.3125, 0.625, 0.3125, 0.625, 0.25, 0.6563, 0.6875, 0.6563, 0.75, 0.625, 0.75, 0.625, 0.6875, 0.6562, 0.1875, 0.6562, 0.25, 0.625, 0.25, 0.625, 0.1875, 0.6562, 0.625, 0.6563, 0.6875, 0.625, 0.6875, 0.625, 0.625, 0.6562, 0.125, 0.6562, 0.1875, 0.625, 0.1875, 0.625, 0.125, 0.6562, 0.5625, 0.6562, 0.625, 0.625, 0.625, 0.625, 0.5625, 0.6562, 0.0625, 0.6562, 0.125, 0.625, 0.125, 0.625, 0.0625, 0.6562, 0.5, 0.6562, 0.5625, 0.625, 0.5625, 0.625, 0.5, 0.6562, 0.9375, 0.6406, 1.0, 0.625, 0.9375, 0.6562, 0.4375, 0.6562, 0.5, 0.625, 0.5, 0.625, 0.4375, 0.6562, 0.8365, 0.6562, 0.9375, 0.625, 0.9375, 0.625, 0.8365, 0.6562, 0.375, 0.6562, 0.4375, 0.625, 0.4375, 0.625, 0.375, 0.6563, 0.7964, 0.6562, 0.8365, 0.625, 0.8365, 0.625, 0.7964, 0.6562, 0.3125, 0.6562, 0.375, 0.625, 0.375, 0.625, 0.3125, 0.6563, 0.75, 0.6562, 0.7692, 0.625, 0.7692, 0.625, 0.75, 0.625, 0.9375, 0.6094, 1.0, 0.5937, 0.9375, 0.625, 0.4375, 0.625, 0.5, 0.5938, 0.5, 0.5938, 0.4375, 0.625, 0.8365, 0.625, 0.9375, 0.5937, 0.9375, 0.5938, 0.8365, 0.625, 0.375, 0.625, 0.4375, 0.5938, 0.4375, 0.5938, 0.375, 0.625, 0.7964, 0.625, 0.8365, 0.5938, 0.8365, 0.5938, 0.7964, 0.625, 0.3125, 0.625, 0.375, 0.5938, 0.375, 0.5938, 0.3125, 0.625, 0.75, 0.625, 0.7692, 0.5938, 0.7692, 0.5937, 0.75, 0.625, 0.25, 0.625, 0.3125, 0.5938, 0.3125, 0.5937, 0.25, 0.625, 0.6875, 0.625, 0.75, 0.5937, 0.75, 0.5938, 0.6875, 0.625, 0.1875, 0.625, 0.25, 0.5937, 0.25, 0.5938, 0.1875, 0.625, 0.625, 0.625, 0.6875, 0.5938, 0.6875, 0.5938, 0.625, 0.625, 0.125, 0.625, 0.1875, 0.5938, 0.1875, 0.5938, 0.125, 0.625, 0.5625, 0.625, 0.625, 0.5938, 0.625, 0.5938, 0.5625, 0.625, 0.0625, 0.625, 0.125, 0.5938, 0.125, 0.5937, 0.0625, 0.625, 0.5, 0.625, 0.5625, 0.5938, 0.5625, 0.5938, 0.5, 0.5938, 0.6875, 0.5937, 0.75, 0.5625, 0.75, 0.5625, 0.6875, 0.5938, 0.1875, 0.5937, 0.25, 0.5625, 0.25, 0.5625, 0.1875, 0.5938, 0.625, 0.5938, 0.6875, 0.5625, 0.6875, 0.5625, 0.625, 0.5938, 0.125, 0.5938, 0.1875, 0.5625, 0.1875, 0.5625, 0.125, 0.5938, 0.5625, 0.5938, 0.625, 0.5625, 0.625, 0.5625, 0.5625, 0.5937, 0.0625, 0.5938, 0.125, 0.5625, 0.125, 0.5625, 0.0625, 0.5938, 0.5, 0.5938, 0.5625, 0.5625, 0.5625, 0.5625, 0.5, 0.5937, 0.9375, 0.5781, 1.0, 0.5625, 0.9375, 0.5938, 0.4375, 0.5938, 0.5, 0.5625, 0.5, 0.5625, 0.4375, 0.5938, 0.8365, 0.5937, 0.9375, 0.5625, 0.9375, 0.5625, 0.8365, 0.5938, 0.375, 0.5938, 0.4375, 0.5625, 0.4375, 0.5625, 0.375, 0.5938, 0.7964, 0.5938, 0.8365, 0.5625, 0.8365, 0.5625, 0.7964, 0.5938, 0.3125, 0.5938, 0.375, 0.5625, 0.375, 0.5625, 0.3125, 0.5937, 0.75, 0.5938, 0.7692, 0.5625, 0.7692, 0.5625, 0.75, 0.5937, 0.25, 0.5938, 0.3125, 0.5625, 0.3125, 0.5625, 0.25, 0.5625, 0.4375, 0.5625, 0.5, 0.5312, 0.5, 0.5313, 0.4375, 0.5625, 0.8365, 0.5625, 0.9375, 0.5312, 0.9375, 0.5312, 0.8365, 0.5625, 0.375, 0.5625, 0.4375, 0.5313, 0.4375, 0.5312, 0.375, 0.5625, 0.7964, 0.5625, 0.8365, 0.5312, 0.8365, 0.5312, 0.7964, 0.5625, 0.3125, 0.5625, 0.375, 0.5312, 0.375, 0.5313, 0.3125, 0.5625, 0.75, 0.5625, 0.7692, 0.5313, 0.7692, 0.5312, 0.75, 0.5625, 0.25, 0.5625, 0.3125, 0.5313, 0.3125, 0.5312, 0.25, 0.5625, 0.6875, 0.5625, 0.75, 0.5312, 0.75, 0.5312, 0.6875, 0.5625, 0.1875, 0.5625, 0.25, 0.5312, 0.25, 0.5313, 0.1875, 0.5625, 0.625, 0.5625, 0.6875, 0.5312, 0.6875, 0.5312, 0.625, 0.5625, 0.125, 0.5625, 0.1875, 0.5313, 0.1875, 0.5312, 0.125, 0.5625, 0.5625, 0.5625, 0.625, 0.5312, 0.625, 0.5312, 0.5625, 0.5625, 0.0625, 0.5625, 0.125, 0.5312, 0.125, 0.5312, 0.0625, 0.5625, 0.5, 0.5625, 0.5625, 0.5312, 0.5625, 0.5312, 0.5, 0.5625, 0.9375, 0.5469, 1.0, 0.5312, 0.9375, 0.5313, 0.1875, 0.5312, 0.25, 0.5, 0.25, 0.5, 0.1875, 0.5, 0.5, 0.5, 0.5486, 0.4687, 0.5486, 0.4687, 0.5, 0.5312, 0.125, 0.5313, 0.1875, 0.5, 0.1875, 0.5, 0.125, 0.5312, 0.75, 0.5, 0.75, 0.5, 0.75, 0.5312, 0.75, 0.5312, 0.0625, 0.5312, 0.125, 0.5, 0.125, 0.5, 0.0625, 0.5312, 0.5625, 0.5312, 0.6227, 0.5312, 0.6049, 0.5312, 0.5486, 0.5312, 0.9375, 0.5156, 1.0, 0.5, 0.9375, 0.5313, 0.4375, 0.5312, 0.5, 0.5, 0.5, 0.5, 0.4375, 0.5312, 0.8365, 0.5312, 0.9375, 0.5, 0.9375, 0.5, 0.8365, 0.5312, 0.375, 0.5313, 0.4375, 0.5, 0.4375, 0.5, 0.375, 0.5312, 0.7964, 0.5312, 0.8365, 0.5, 0.8365, 0.5, 0.7964, 0.5313, 0.3125, 0.5312, 0.375, 0.5, 0.375, 0.5, 0.3125, 0.5312, 0.75, 0.5313, 0.7692, 0.5, 0.7692, 0.5, 0.75, 0.5312, 0.25, 0.5313, 0.3125, 0.5, 0.3125, 0.5, 0.25, 0.4375, 0.5625, 0.4375, 0.5, 0.4375, 0.5486, 0.5, 0.375, 0.5, 0.4375, 0.4688, 0.4375, 0.4687, 0.375, 0.5, 0.7964, 0.5, 0.8365, 0.4687, 0.8365, 0.4688, 0.7964, 0.5, 0.3125, 0.5, 0.375, 0.4687, 0.375, 0.4687, 0.3125, 0.5, 0.75, 0.5, 0.7692, 0.4687, 0.7692, 0.4688, 0.75, 0.5, 0.25, 0.5, 0.3125, 0.4687, 0.3125, 0.4688, 0.25, 0.5312, 0.6227, 0.5312, 0.6875, 0.5312, 0.6875, 0.5312, 0.6049, 0.5, 0.1875, 0.5, 0.25, 0.4688, 0.25, 0.4687, 0.1875, 0.4687, 0.5, 0.4687, 0.5486, 0.4375, 0.5486, 0.4375, 0.5, 0.5, 0.125, 0.5, 0.1875, 0.4687, 0.1875, 0.4688, 0.125, 0.4375, 0.6227, 0.4375, 0.5625, 0.4375, 0.5486, 0.4375, 0.6049, 0.5, 0.0625, 0.5, 0.125, 0.4688, 0.125, 0.4687, 0.0625, 0.5312, 0.6875, 0.5312, 0.75, 0.5312, 0.75, 0.5312, 0.6875, 0.5, 0.9375, 0.4844, 1.0, 0.4688, 0.9375, 0.5, 0.4375, 0.5, 0.5, 0.4687, 0.5, 0.4688, 0.4375, 0.5, 0.8365, 0.5, 0.9375, 0.4688, 0.9375, 0.4687, 0.8365, 0.4688, 0.125, 0.4687, 0.1875, 0.4375, 0.1875, 0.4375, 0.125, 0.5, 0.75, 0.4688, 0.75, 0.4688, 0.75, 0.5, 0.75, 0.4687, 0.0625, 0.4688, 0.125, 0.4375, 0.125, 0.4375, 0.0625, 0.4688, 0.9375, 0.4531, 1.0, 0.4375, 0.9375, 0.4688, 0.4375, 0.4687, 0.5, 0.4375, 0.5, 0.4375, 0.4375, 0.4687, 0.8365, 0.4688, 0.9375, 0.4375, 0.9375, 0.4375, 0.8365, 0.4687, 0.375, 0.4688, 0.4375, 0.4375, 0.4375, 0.4375, 0.375, 0.4688, 0.7964, 0.4687, 0.8365, 0.4375, 0.8365, 0.4375, 0.7964, 0.4687, 0.3125, 0.4687, 0.375, 0.4375, 0.375, 0.4375, 0.3125, 0.4688, 0.75, 0.4687, 0.7692, 0.4375, 0.7692, 0.4375, 0.75, 0.4688, 0.25, 0.4687, 0.3125, 0.4375, 0.3125, 0.4375, 0.25, 0.4375, 0.6875, 0.4375, 0.6227, 0.4375, 0.6049, 0.4375, 0.6875, 0.4687, 0.1875, 0.4688, 0.25, 0.4375, 0.25, 0.4375, 0.1875, 0.4688, 0.75, 0.4375, 0.75, 0.4375, 0.75, 0.4688, 0.75, 0.4375, 0.7964, 0.4375, 0.8365, 0.4062, 0.8365, 0.4062, 0.7964, 0.4375, 0.3125, 0.4375, 0.375, 0.4062, 0.375, 0.4062, 0.3125, 0.4375, 0.75, 0.4375, 0.7692, 0.4062, 0.7692, 0.4062, 0.75, 0.4375, 0.25, 0.4375, 0.3125, 0.4062, 0.3125, 0.4062, 0.25, 0.4375, 0.6875, 0.4375, 0.75, 0.4062, 0.75, 0.4062, 0.6875, 0.4375, 0.1875, 0.4375, 0.25, 0.4062, 0.25, 0.4062, 0.1875, 0.4375, 0.625, 0.4375, 0.6875, 0.4062, 0.6875, 0.4062, 0.625, 0.4375, 0.125, 0.4375, 0.1875, 0.4062, 0.1875, 0.4062, 0.125, 0.4375, 0.5625, 0.4375, 0.625, 0.4062, 0.625, 0.4062, 0.5625, 0.4375, 0.0625, 0.4375, 0.125, 0.4062, 0.125, 0.4062, 0.0625, 0.4375, 0.5, 0.4375, 0.5625, 0.4062, 0.5625, 0.4062, 0.5, 0.4375, 0.9375, 0.4219, 1.0, 0.4062, 0.9375, 0.4375, 0.4375, 0.4375, 0.5, 0.4062, 0.5, 0.4062, 0.4375, 0.4375, 0.8365, 0.4375, 0.9375, 0.4062, 0.9375, 0.4062, 0.8365, 0.4375, 0.375, 0.4375, 0.4375, 0.4062, 0.4375, 0.4062, 0.375, 0.4062, 0.5625, 0.4062, 0.625, 0.375, 0.625, 0.375, 0.5625, 0.4062, 0.0625, 0.4062, 0.125, 0.375, 0.125, 0.375, 0.0625, 0.4062, 0.5, 0.4062, 0.5625, 0.375, 0.5625, 0.375, 0.5, 0.4062, 0.9375, 0.3906, 1.0, 0.375, 0.9375, 0.4062, 0.4375, 0.4062, 0.5, 0.375, 0.5, 0.375, 0.4375, 0.4062, 0.8365, 0.4062, 0.9375, 0.375, 0.9375, 0.375, 0.8365, 0.4062, 0.375, 0.4062, 0.4375, 0.375, 0.4375, 0.375, 0.375, 0.4062, 0.7964, 0.4062, 0.8365, 0.375, 0.8365, 0.375, 0.7964, 0.4062, 0.3125, 0.4062, 0.375, 0.375, 0.375, 0.375, 0.3125, 0.4062, 0.75, 0.4062, 0.7692, 0.375, 0.7692, 0.375, 0.75, 0.4062, 0.25, 0.4062, 0.3125, 0.375, 0.3125, 0.375, 0.25, 0.4062, 0.6875, 0.4062, 0.75, 0.375, 0.75, 0.375, 0.6875, 0.4062, 0.1875, 0.4062, 0.25, 0.375, 0.25, 0.375, 0.1875, 0.4062, 0.625, 0.4062, 0.6875, 0.375, 0.6875, 0.375, 0.625, 0.4062, 0.125, 0.4062, 0.1875, 0.375, 0.1875, 0.375, 0.125, 0.375, 0.3125, 0.375, 0.375, 0.3438, 0.375, 0.3438, 0.3125, 0.375, 0.75, 0.375, 0.7692, 0.3438, 0.7692, 0.3438, 0.75, 0.375, 0.25, 0.375, 0.3125, 0.3438, 0.3125, 0.3438, 0.25, 0.375, 0.6875, 0.375, 0.75, 0.3438, 0.75, 0.3438, 0.6875, 0.375, 0.1875, 0.375, 0.25, 0.3438, 0.25, 0.3438, 0.1875, 0.375, 0.625, 0.375, 0.6875, 0.3438, 0.6875, 0.3438, 0.625, 0.375, 0.125, 0.375, 0.1875, 0.3438, 0.1875, 0.3437, 0.125, 0.375, 0.5625, 0.375, 0.625, 0.3438, 0.625, 0.3437, 0.5625, 0.375, 0.0625, 0.375, 0.125, 0.3437, 0.125, 0.3437, 0.0625, 0.375, 0.5, 0.375, 0.5625, 0.3437, 0.5625, 0.3437, 0.5, 0.375, 0.9375, 0.3594, 1.0, 0.3437, 0.9375, 0.375, 0.4375, 0.375, 0.5, 0.3437, 0.5, 0.3438, 0.4375, 0.375, 0.8365, 0.375, 0.9375, 0.3437, 0.9375, 0.3438, 0.8365, 0.375, 0.375, 0.375, 0.4375, 0.3438, 0.4375, 0.3438, 0.375, 0.375, 0.7964, 0.375, 0.8365, 0.3438, 0.8365, 0.3438, 0.7964, 0.3437, 0.0625, 0.3437, 0.125, 0.3125, 0.125, 0.3125, 0.0625, 0.3437, 0.5, 0.3437, 0.5625, 0.3125, 0.5625, 0.3125, 0.5, 0.3437, 0.9375, 0.3281, 1.0, 0.3125, 0.9375, 0.3438, 0.4375, 0.3437, 0.5, 0.3125, 0.5, 0.3125, 0.4375, 0.3438, 0.8365, 0.3437, 0.9375, 0.3125, 0.9375, 0.3125, 0.8365, 0.3438, 0.375, 0.3438, 0.4375, 0.3125, 0.4375, 0.3125, 0.375, 0.3438, 0.7964, 0.3438, 0.8365, 0.3125, 0.8365, 0.3125, 0.7964, 0.3438, 0.3125, 0.3438, 0.375, 0.3125, 0.375, 0.3125, 0.3125, 0.3438, 0.75, 0.3438, 0.7692, 0.3125, 0.7692, 0.3125, 0.75, 0.3438, 0.25, 0.3438, 0.3125, 0.3125, 0.3125, 0.3125, 0.25, 0.3438, 0.6875, 0.3438, 0.75, 0.3125, 0.75, 0.3125, 0.6875, 0.3438, 0.1875, 0.3438, 0.25, 0.3125, 0.25, 0.3125, 0.1875, 0.3438, 0.625, 0.3438, 0.6875, 0.3125, 0.6875, 0.3125, 0.625, 0.3437, 0.125, 0.3438, 0.1875, 0.3125, 0.1875, 0.3125, 0.125, 0.3437, 0.5625, 0.3438, 0.625, 0.3125, 0.625, 0.3125, 0.5625, 0.3125, 0.75, 0.3125, 0.7692, 0.2812, 0.7692, 0.2812, 0.75, 0.3125, 0.25, 0.3125, 0.3125, 0.2812, 0.3125, 0.2812, 0.25, 0.3125, 0.6875, 0.3125, 0.75, 0.2812, 0.75, 0.2812, 0.6875, 0.3125, 0.1875, 0.3125, 0.25, 0.2812, 0.25, 0.2812, 0.1875, 0.3125, 0.625, 0.3125, 0.6875, 0.2812, 0.6875, 0.2812, 0.625, 0.3125, 0.125, 0.3125, 0.1875, 0.2812, 0.1875, 0.2812, 0.125, 0.3125, 0.5625, 0.3125, 0.625, 0.2812, 0.625, 0.2812, 0.5625, 0.3125, 0.0625, 0.3125, 0.125, 0.2812, 0.125, 0.2812, 0.0625, 0.3125, 0.5, 0.3125, 0.5625, 0.2812, 0.5625, 0.2812, 0.5, 0.3125, 0.9375, 0.2969, 1.0, 0.2813, 0.9375, 0.3125, 0.4375, 0.3125, 0.5, 0.2812, 0.5, 0.2812, 0.4375, 0.3125, 0.8365, 0.3125, 0.9375, 0.2813, 0.9375, 0.2812, 0.8365, 0.3125, 0.375, 0.3125, 0.4375, 0.2812, 0.4375, 0.2813, 0.375, 0.3125, 0.7964, 0.3125, 0.8365, 0.2812, 0.8365, 0.2812, 0.7964, 0.3125, 0.3125, 0.3125, 0.375, 0.2813, 0.375, 0.2812, 0.3125, 0.2812, 0.5, 0.2812, 0.5625, 0.25, 0.5625, 0.25, 0.5, 0.2813, 0.9375, 0.2656, 1.0, 0.25, 0.9375, 0.2812, 0.4375, 0.2812, 0.5, 0.25, 0.5, 0.25, 0.4375, 0.2812, 0.8365, 0.2813, 0.9375, 0.25, 0.9375, 0.25, 0.8365, 0.2813, 0.375, 0.2812, 0.4375, 0.25, 0.4375, 0.25, 0.375, 0.2812, 0.7964, 0.2812, 0.8365, 0.25, 0.8365, 0.25, 0.7964, 0.2812, 0.3125, 0.2813, 0.375, 0.25, 0.375, 0.25, 0.3125, 0.2812, 0.75, 0.2812, 0.7692, 0.25, 0.7692, 0.25, 0.75, 0.2812, 0.25, 0.2812, 0.3125, 0.25, 0.3125, 0.25, 0.25, 0.2812, 0.6875, 0.2812, 0.75, 0.25, 0.75, 0.25, 0.6875, 0.2812, 0.1875, 0.2812, 0.25, 0.25, 0.25, 0.25, 0.1875, 0.2812, 0.625, 0.2812, 0.6875, 0.25, 0.6875, 0.25, 0.625, 0.2812, 0.125, 0.2812, 0.1875, 0.25, 0.1875, 0.25, 0.125, 0.2812, 0.5625, 0.2812, 0.625, 0.25, 0.625, 0.25, 0.5625, 0.2812, 0.0625, 0.2812, 0.125, 0.25, 0.125, 0.25, 0.0625, 0.25, 0.25, 0.25, 0.3125, 0.2187, 0.3125, 0.2188, 0.25, 0.25, 0.6875, 0.25, 0.75, 0.2188, 0.75, 0.2188, 0.6875, 0.25, 0.1875, 0.25, 0.25, 0.2188, 0.25, 0.2188, 0.1875, 0.25, 0.625, 0.25, 0.6875, 0.2188, 0.6875, 0.2188, 0.625, 0.25, 0.125, 0.25, 0.1875, 0.2188, 0.1875, 0.2188, 0.125, 0.25, 0.5625, 0.25, 0.625, 0.2188, 0.625, 0.2187, 0.5625, 0.25, 0.0625, 0.25, 0.125, 0.2188, 0.125, 0.2188, 0.0625, 0.25, 0.5, 0.25, 0.5625, 0.2187, 0.5625, 0.2187, 0.5, 0.25, 0.9375, 0.2344, 1.0, 0.2187, 0.9375, 0.25, 0.4375, 0.25, 0.5, 0.2187, 0.5, 0.2188, 0.4375, 0.25, 0.8365, 0.25, 0.9375, 0.2187, 0.9375, 0.2188, 0.8365, 0.25, 0.375, 0.25, 0.4375, 0.2188, 0.4375, 0.2187, 0.375, 0.25, 0.7964, 0.25, 0.8365, 0.2188, 0.8365, 0.2188, 0.7964, 0.25, 0.3125, 0.25, 0.375, 0.2187, 0.375, 0.2187, 0.3125, 0.25, 0.75, 0.25, 0.7692, 0.2188, 0.7692, 0.2188, 0.75, 0.2188, 0.4375, 0.2187, 0.5, 0.1875, 0.5, 0.1875, 0.4375, 0.2188, 0.8365, 0.2187, 0.9375, 0.1875, 0.9375, 0.1875, 0.8365, 0.2187, 0.375, 0.2188, 0.4375, 0.1875, 0.4375, 0.1875, 0.375, 0.2188, 0.7964, 0.2188, 0.8365, 0.1875, 0.8365, 0.1875, 0.7964, 0.2187, 0.3125, 0.2187, 0.375, 0.1875, 0.375, 0.1875, 0.3125, 0.2188, 0.75, 0.2188, 0.7692, 0.1875, 0.7692, 0.1875, 0.75, 0.2188, 0.25, 0.2187, 0.3125, 0.1875, 0.3125, 0.1875, 0.25, 0.2188, 0.6875, 0.2188, 0.75, 0.1875, 0.75, 0.1875, 0.6875, 0.2188, 0.1875, 0.2188, 0.25, 0.1875, 0.25, 0.1875, 0.1875, 0.2188, 0.625, 0.2188, 0.6875, 0.1875, 0.6875, 0.1875, 0.625, 0.2188, 0.125, 0.2188, 0.1875, 0.1875, 0.1875, 0.1875, 0.125, 0.2187, 0.5625, 0.2188, 0.625, 0.1875, 0.625, 0.1875, 0.5625, 0.2188, 0.0625, 0.2188, 0.125, 0.1875, 0.125, 0.1875, 0.0625, 0.2187, 0.5, 0.2187, 0.5625, 0.1875, 0.5625, 0.1875, 0.5, 0.2187, 0.9375, 0.2031, 1.0, 0.1875, 0.9375, 0.1875, 0.1875, 0.1875, 0.25, 0.1563, 0.25, 0.1562, 0.1875, 0.1875, 0.625, 0.1875, 0.6875, 0.1563, 0.6875, 0.1563, 0.625, 0.1875, 0.125, 0.1875, 0.1875, 0.1562, 0.1875, 0.1563, 0.125, 0.1875, 0.5625, 0.1875, 0.625, 0.1563, 0.625, 0.1562, 0.5625, 0.1875, 0.0625, 0.1875, 0.125, 0.1563, 0.125, 0.1563, 0.0625, 0.1875, 0.5, 0.1875, 0.5625, 0.1562, 0.5625, 0.1562, 0.5, 0.1875, 0.9375, 0.1719, 1.0, 0.1563, 0.9375, 0.1875, 0.4375, 0.1875, 0.5, 0.1562, 0.5, 0.1562, 0.4375, 0.1875, 0.8365, 0.1875, 0.9375, 0.1563, 0.9375, 0.1563, 0.8365, 0.1875, 0.375, 0.1875, 0.4375, 0.1562, 0.4375, 0.1562, 0.375, 0.1875, 0.7964, 0.1875, 0.8365, 0.1563, 0.8365, 0.1563, 0.7964, 0.1875, 0.3125, 0.1875, 0.375, 0.1562, 0.375, 0.1563, 0.3125, 0.1875, 0.75, 0.1875, 0.7692, 0.1563, 0.7692, 0.1563, 0.75, 0.1875, 0.25, 0.1875, 0.3125, 0.1563, 0.3125, 0.1563, 0.25, 0.1875, 0.6875, 0.1875, 0.75, 0.1563, 0.75, 0.1563, 0.6875, 0.1563, 0.8365, 0.1563, 0.9375, 0.125, 0.9375, 0.125, 0.8365, 0.1562, 0.375, 0.1562, 0.4375, 0.125, 0.4375, 0.125, 0.375, 0.1563, 0.7964, 0.1563, 0.8365, 0.125, 0.8365, 0.125, 0.7964, 0.1563, 0.3125, 0.1562, 0.375, 0.125, 0.375, 0.125, 0.3125, 0.1563, 0.75, 0.1563, 0.7692, 0.125, 0.7692, 0.125, 0.75, 0.1563, 0.25, 0.1563, 0.3125, 0.125, 0.3125, 0.125, 0.25, 0.1563, 0.6875, 0.1563, 0.75, 0.125, 0.75, 0.125, 0.6875, 0.1562, 0.1875, 0.1563, 0.25, 0.125, 0.25, 0.125, 0.1875, 0.1563, 0.625, 0.1563, 0.6875, 0.125, 0.6875, 0.125, 0.625, 0.1563, 0.125, 0.1562, 0.1875, 0.125, 0.1875, 0.125, 0.125, 0.1562, 0.5625, 0.1563, 0.625, 0.125, 0.625, 0.125, 0.5625, 0.1563, 0.0625, 0.1563, 0.125, 0.125, 0.125, 0.125, 0.0625, 0.1562, 0.5, 0.1562, 0.5625, 0.125, 0.5625, 0.125, 0.5, 0.1563, 0.9375, 0.1406, 1.0, 0.125, 0.9375, 0.1562, 0.4375, 0.1562, 0.5, 0.125, 0.5, 0.125, 0.4375, 0.125, 0.625, 0.125, 0.6875, 0.09375, 0.6875, 0.09375, 0.625, 0.125, 0.125, 0.125, 0.1875, 0.09375, 0.1875, 0.09375, 0.125, 0.125, 0.5625, 0.125, 0.625, 0.09375, 0.625, 0.09375, 0.5625, 0.125, 0.0625, 0.125, 0.125, 0.09375, 0.125, 0.09375, 0.0625, 0.125, 0.5, 0.125, 0.5625, 0.09375, 0.5625, 0.09375, 0.5, 0.125, 0.9375, 0.1094, 1.0, 0.09375, 0.9375, 0.125, 0.4375, 0.125, 0.5, 0.09375, 0.5, 0.09375, 0.4375, 0.125, 0.8365, 0.125, 0.9375, 0.09375, 0.9375, 0.09375, 0.8365, 0.125, 0.375, 0.125, 0.4375, 0.09375, 0.4375, 0.09375, 0.375, 0.125, 0.7964, 0.125, 0.8365, 0.09375, 0.8365, 0.09375, 0.7964, 0.125, 0.3125, 0.125, 0.375, 0.09375, 0.375, 0.09375, 0.3125, 0.125, 0.75, 0.125, 0.7692, 0.09375, 0.7692, 0.09375, 0.75, 0.125, 0.25, 0.125, 0.3125, 0.09375, 0.3125, 0.09375, 0.25, 0.125, 0.6875, 0.125, 0.75, 0.09375, 0.75, 0.09375, 0.6875, 0.125, 0.1875, 0.125, 0.25, 0.09375, 0.25, 0.09375, 0.1875, 0.09375, 0.375, 0.09375, 0.4375, 0.0625, 0.4375, 0.0625, 0.375, 0.09375, 0.7964, 0.09375, 0.8365, 0.0625, 0.8365, 0.0625, 0.7964, 0.09375, 0.3125, 0.09375, 0.375, 0.0625, 0.375, 0.0625, 0.3125, 0.09375, 0.75, 0.09375, 0.7692, 0.0625, 0.7692, 0.0625, 0.75, 0.09375, 0.25, 0.09375, 0.3125, 0.0625, 0.3125, 0.0625, 0.25, 0.09375, 0.6875, 0.09375, 0.75, 0.0625, 0.75, 0.0625, 0.6875, 0.09375, 0.1875, 0.09375, 0.25, 0.0625, 0.25, 0.0625, 0.1875, 0.09375, 0.625, 0.09375, 0.6875, 0.0625, 0.6875, 0.0625, 0.625, 0.09375, 0.125, 0.09375, 0.1875, 0.0625, 0.1875, 0.0625, 0.125, 0.09375, 0.5625, 0.09375, 0.625, 0.0625, 0.625, 0.0625, 0.5625, 0.09375, 0.0625, 0.09375, 0.125, 0.0625, 0.125, 0.0625, 0.0625, 0.09375, 0.5, 0.09375, 0.5625, 0.0625, 0.5625, 0.0625, 0.5, 0.09375, 0.9375, 0.07813, 1.0, 0.0625, 0.9375, 0.09375, 0.4375, 0.09375, 0.5, 0.0625, 0.5, 0.0625, 0.4375, 0.09375, 0.8365, 0.09375, 0.9375, 0.0625, 0.9375, 0.0625, 0.8365, 0.0625, 0.125, 0.0625, 0.1875, 0.03125, 0.1875, 0.03125, 0.125, 0.0625, 0.5625, 0.0625, 0.625, 0.03125, 0.625, 0.03125, 0.5625, 0.0625, 0.0625, 0.0625, 0.125, 0.03125, 0.125, 0.03125, 0.0625, 0.0625, 0.5, 0.0625, 0.5625, 0.03125, 0.5625, 0.03125, 0.5, 0.0625, 0.9375, 0.04688, 1.0, 0.03125, 0.9375, 0.0625, 0.4375, 0.0625, 0.5, 0.03125, 0.5, 0.03125, 0.4375, 0.0625, 0.8365, 0.0625, 0.9375, 0.03125, 0.9375, 0.03125, 0.8365, 0.0625, 0.375, 0.0625, 0.4375, 0.03125, 0.4375, 0.03125, 0.375, 0.0625, 0.7964, 0.0625, 0.8365, 0.03125, 0.8365, 0.03125, 0.7964, 0.0625, 0.3125, 0.0625, 0.375, 0.03125, 0.375, 0.03125, 0.3125, 0.0625, 0.75, 0.0625, 0.7692, 0.03125, 0.7692, 0.03125, 0.75, 0.0625, 0.25, 0.0625, 0.3125, 0.03125, 0.3125, 0.03125, 0.25, 0.0625, 0.6875, 0.0625, 0.75, 0.03125, 0.75, 0.03125, 0.6875, 0.0625, 0.1875, 0.0625, 0.25, 0.03125, 0.25, 0.03125, 0.1875, 0.0625, 0.625, 0.0625, 0.6875, 0.03125, 0.6875, 0.03125, 0.625, 0.03125, 0.7964, 0.03125, 0.8365, 2.136e-08, 0.8365, 1.257e-08, 0.7964, 0.03125, 0.3125, 0.03125, 0.375, 0.0, 0.375, 2.98e-08, 0.3125, 0.03125, 0.75, 0.03125, 0.7692, 2.063e-08, 0.7692, 2.98e-08, 0.75, 0.03125, 0.25, 0.03125, 0.3125, 2.98e-08, 0.3125, 2.98e-08, 0.25, 0.03125, 0.6875, 0.03125, 0.75, 2.98e-08, 0.75, 2.98e-08, 0.6875, 0.03125, 0.1875, 0.03125, 0.25, 2.98e-08, 0.25, 0.0, 0.1875, 0.03125, 0.625, 0.03125, 0.6875, 2.98e-08, 0.6875, 0.0, 0.625, 0.03125, 0.125, 0.03125, 0.1875, 0.0, 0.1875, 2.98e-08, 0.125, 0.03125, 0.5625, 0.03125, 0.625, 0.0, 0.625, 0.0, 0.5625, 0.03125, 0.0625, 0.03125, 0.125, 2.98e-08, 0.125, 8.941e-08, 0.0625, 0.03125, 0.5, 0.03125, 0.5625, 0.0, 0.5625, 0.0, 0.5, 0.03125, 0.9375, 0.01563, 1.0, 8.941e-08, 0.9375, 0.03125, 0.4375, 0.03125, 0.5, 0.0, 0.5, 0.0, 0.4375, 0.03125, 0.8365, 0.03125, 0.9375, 8.941e-08, 0.9375, 2.136e-08, 0.8365, 0.03125, 0.375, 0.03125, 0.4375, 0.0, 0.4375, 0.0, 0.375, 1.0, 0.5625, 1.0, 0.625, 0.9688, 0.625, 0.9687, 0.5625, 1.0, 0.0625, 1.0, 0.125, 0.9688, 0.125, 0.9688, 0.0625, 1.0, 0.5, 1.0, 0.5625, 0.9687, 0.5625, 0.9687, 0.5, 1.0, 0.9375, 0.9844, 1.0, 0.9688, 0.9375, 1.0, 0.4375, 1.0, 0.5, 0.9687, 0.5, 0.9687, 0.4375, 1.0, 0.8365, 1.0, 0.9375, 0.9688, 0.9375, 0.9688, 0.8365, 1.0, 0.375, 1.0, 0.4375, 0.9687, 0.4375, 0.9688, 0.375, 1.0, 0.7964, 1.0, 0.8365, 0.9688, 0.8365, 0.9688, 0.7964, 1.0, 0.3125, 1.0, 0.375, 0.9688, 0.375, 0.9688, 0.3125, 1.0, 0.75, 1.0, 0.7692, 0.9688, 0.7692, 0.9688, 0.75, 1.0, 0.25, 1.0, 0.3125, 0.9688, 0.3125, 0.9688, 0.25, 1.0, 0.6875, 1.0, 0.75, 0.9688, 0.75, 0.9688, 0.6875, 1.0, 0.1875, 1.0, 0.25, 0.9688, 0.25, 0.9687, 0.1875, 1.0, 0.625, 1.0, 0.6875, 0.9688, 0.6875, 0.9688, 0.625, 1.0, 0.125, 1.0, 0.1875, 0.9687, 0.1875, 0.9688, 0.125, 0.9688, 0.3125, 0.9688, 0.375, 0.9375, 0.375, 0.9375, 0.3125, 0.9688, 0.75, 0.9688, 0.7692, 0.9375, 0.7692, 0.9375, 0.75, 0.9688, 0.25, 0.9688, 0.3125, 0.9375, 0.3125, 0.9375, 0.25, 0.9688, 0.6875, 0.9688, 0.75, 0.9375, 0.75, 0.9375, 0.6875, 0.9687, 0.1875, 0.9688, 0.25, 0.9375, 0.25, 0.9375, 0.1875, 0.9688, 0.625, 0.9688, 0.6875, 0.9375, 0.6875, 0.9375, 0.625, 0.9688, 0.125, 0.9687, 0.1875, 0.9375, 0.1875, 0.9375, 0.125, 0.9687, 0.5625, 0.9688, 0.625, 0.9375, 0.625, 0.9375, 0.5625, 0.9688, 0.0625, 0.9688, 0.125, 0.9375, 0.125, 0.9375, 0.0625, 0.9687, 0.5, 0.9687, 0.5625, 0.9375, 0.5625, 0.9375, 0.5, 0.9688, 0.9375, 0.9531, 1.0, 0.9375, 0.9375, 0.9687, 0.4375, 0.9687, 0.5, 0.9375, 0.5, 0.9375, 0.4375, 0.9688, 0.8365, 0.9688, 0.9375, 0.9375, 0.9375, 0.9375, 0.8365, 0.9688, 0.375, 0.9687, 0.4375, 0.9375, 0.4375, 0.9375, 0.375, 0.9688, 0.7964, 0.9688, 0.8365, 0.9375, 0.8365, 0.9375, 0.7964, 0.9375, 0.0625, 0.9375, 0.125, 0.9062, 0.125, 0.9062, 0.0625, 0.9375, 0.5, 0.9375, 0.5625, 0.9063, 0.5625, 0.9062, 0.5, 0.9375, 0.9375, 0.9219, 1.0, 0.9062, 0.9375, 0.9375, 0.4375, 0.9375, 0.5, 0.9062, 0.5, 0.9062, 0.4375, 0.9375, 0.8365, 0.9375, 0.9375, 0.9062, 0.9375, 0.9062, 0.8365, 0.9375, 0.375, 0.9375, 0.4375, 0.9062, 0.4375, 0.9063, 0.375, 0.9375, 0.7964, 0.9375, 0.8365, 0.9062, 0.8365, 0.9063, 0.7964, 0.9375, 0.3125, 0.9375, 0.375, 0.9063, 0.375, 0.9062, 0.3125, 0.9375, 0.75, 0.9375, 0.7692, 0.9062, 0.7692, 0.9063, 0.75, 0.9375, 0.25, 0.9375, 0.3125, 0.9062, 0.3125, 0.9063, 0.25, 0.9375, 0.6875, 0.9375, 0.75, 0.9063, 0.75, 0.9062, 0.6875, 0.9375, 0.1875, 0.9375, 0.25, 0.9063, 0.25, 0.9062, 0.1875, 0.9375, 0.625, 0.9375, 0.6875, 0.9062, 0.6875, 0.9063, 0.625, 0.9375, 0.125, 0.9375, 0.1875, 0.9062, 0.1875, 0.9062, 0.125, 0.9375, 0.5625, 0.9375, 0.625, 0.9063, 0.625, 0.9063, 0.5625, 0.9063, 0.25, 0.9062, 0.3125, 0.875, 0.3125, 0.875, 0.25, 0.9062, 0.6875, 0.9063, 0.75, 0.875, 0.75, 0.875, 0.6875, 0.9062, 0.1875, 0.9063, 0.25, 0.875, 0.25, 0.875, 0.1875, 0.9063, 0.625, 0.9062, 0.6875, 0.875, 0.6875, 0.875, 0.625, 0.9062, 0.125, 0.9062, 0.1875, 0.875, 0.1875, 0.875, 0.125, 0.9063, 0.5625, 0.9063, 0.625, 0.875, 0.625, 0.875, 0.5625, 0.9062, 0.0625, 0.9062, 0.125, 0.875, 0.125, 0.875, 0.0625, 0.9062, 0.5, 0.9063, 0.5625, 0.875, 0.5625, 0.875, 0.5, 0.9062, 0.9375, 0.8906, 1.0, 0.875, 0.9375, 0.9062, 0.4375, 0.9062, 0.5, 0.875, 0.5, 0.875, 0.4375, 0.9062, 0.8365, 0.9062, 0.9375, 0.875, 0.9375, 0.875, 0.8365, 0.9063, 0.375, 0.9062, 0.4375, 0.875, 0.4375, 0.875, 0.375, 0.9063, 0.7964, 0.9062, 0.8365, 0.875, 0.8365, 0.875, 0.7964, 0.9062, 0.3125, 0.9063, 0.375, 0.875, 0.375, 0.875, 0.3125, 0.9063, 0.75, 0.9062, 0.7692, 0.875, 0.7692, 0.875, 0.75, 0.875, 0.9375, 0.8594, 1.0, 0.8437, 0.9375, 0.875, 0.4375, 0.875, 0.5, 0.8437, 0.5, 0.8438, 0.4375, 0.875, 0.8365, 0.875, 0.9375, 0.8437, 0.9375, 0.8438, 0.8365, 0.875, 0.375, 0.875, 0.4375, 0.8438, 0.4375, 0.8438, 0.375, 0.875, 0.7964, 0.875, 0.8365, 0.8438, 0.8365, 0.8438, 0.7964, 0.875, 0.3125, 0.875, 0.375, 0.8438, 0.375, 0.8438, 0.3125, 0.875, 0.75, 0.875, 0.7692, 0.8438, 0.7692, 0.8438, 0.75, 0.875, 0.25, 0.875, 0.3125, 0.8438, 0.3125, 0.8438, 0.25, 0.875, 0.6875, 0.875, 0.75, 0.8438, 0.75, 0.8438, 0.6875, 0.875, 0.1875, 0.875, 0.25, 0.8438, 0.25, 0.8438, 0.1875, 0.875, 0.625, 0.875, 0.6875, 0.8438, 0.6875, 0.8438, 0.625, 0.875, 0.125, 0.875, 0.1875, 0.8438, 0.1875, 0.8438, 0.125, 0.875, 0.5625, 0.875, 0.625, 0.8438, 0.625, 0.8438, 0.5625, 0.875, 0.0625, 0.875, 0.125, 0.8438, 0.125, 0.8438, 0.0625, 0.875, 0.5, 0.875, 0.5625, 0.8438, 0.5625, 0.8437, 0.5, 0.8438, 0.6875, 0.8438, 0.75, 0.8125, 0.75, 0.8125, 0.6875, 0.8438, 0.1875, 0.8438, 0.25, 0.8125, 0.25, 0.8125, 0.1875, 0.8438, 0.625, 0.8438, 0.6875, 0.8125, 0.6875, 0.8125, 0.625, 0.8438, 0.125, 0.8438, 0.1875, 0.8125, 0.1875, 0.8125, 0.125, 0.8438, 0.5625, 0.8438, 0.625, 0.8125, 0.625, 0.8125, 0.5625, 0.8438, 0.0625, 0.8438, 0.125, 0.8125, 0.125, 0.8125, 0.0625, 0.8437, 0.5, 0.8438, 0.5625, 0.8125, 0.5625, 0.8125, 0.5, 0.8437, 0.9375, 0.8281, 1.0, 0.8125, 0.9375, 0.8438, 0.4375, 0.8437, 0.5, 0.8125, 0.5, 0.8125, 0.4375, 0.8438, 0.8365, 0.8437, 0.9375, 0.8125, 0.9375, 0.8125, 0.8365, 0.8438, 0.375, 0.8438, 0.4375, 0.8125, 0.4375, 0.8125, 0.375, 0.8438, 0.7964, 0.8438, 0.8365, 0.8125, 0.8365, 0.8125, 0.7964, 0.8438, 0.3125, 0.8438, 0.375, 0.8125, 0.375, 0.8125, 0.3125, 0.8438, 0.75, 0.8438, 0.7692, 0.8125, 0.7692, 0.8125, 0.75, 0.8438, 0.25, 0.8438, 0.3125, 0.8125, 0.3125, 0.8125, 0.25, 0.8125, 0.4375, 0.8125, 0.5, 0.7812, 0.5, 0.7812, 0.4375, 0.8125, 0.8365, 0.8125, 0.9375, 0.7813, 0.9375, 0.7812, 0.8365, 0.8125, 0.375, 0.8125, 0.4375, 0.7812, 0.4375, 0.7812, 0.375, 0.8125, 0.7964, 0.8125, 0.8365, 0.7812, 0.8365, 0.7812, 0.7964, 0.8125, 0.3125, 0.8125, 0.375, 0.7812, 0.375, 0.7812, 0.3125, 0.8125, 0.75, 0.8125, 0.7692, 0.7812, 0.7692, 0.7812, 0.75, 0.8125, 0.25, 0.8125, 0.3125, 0.7812, 0.3125, 0.7812, 0.25, 0.8125, 0.6875, 0.8125, 0.75, 0.7812, 0.75, 0.7812, 0.6875, 0.8125, 0.1875, 0.8125, 0.25, 0.7812, 0.25, 0.7813, 0.1875, 0.8125, 0.625, 0.8125, 0.6875, 0.7812, 0.6875, 0.7812, 0.625, 0.8125, 0.125, 0.8125, 0.1875, 0.7813, 0.1875, 0.7812, 0.125, 0.8125, 0.5625, 0.8125, 0.625, 0.7812, 0.625, 0.7812, 0.5625, 0.8125, 0.0625, 0.8125, 0.125, 0.7812, 0.125, 0.7812, 0.0625, 0.8125, 0.5, 0.8125, 0.5625, 0.7812, 0.5625, 0.7812, 0.5, 0.8125, 0.9375, 0.7969, 1.0, 0.7813, 0.9375, 0.7813, 0.1875, 0.7812, 0.25, 0.75, 0.25, 0.75, 0.1875, 0.7812, 0.625, 0.7812, 0.6875, 0.75, 0.6875, 0.75, 0.625, 0.7812, 0.125, 0.7813, 0.1875, 0.75, 0.1875, 0.75, 0.125, 0.7812, 0.5625, 0.7812, 0.625, 0.75, 0.625, 0.75, 0.5625, 0.7812, 0.0625, 0.7812, 0.125, 0.75, 0.125, 0.75, 0.0625, 0.7812, 0.5, 0.7812, 0.5625, 0.75, 0.5625, 0.75, 0.5, 0.7813, 0.9375, 0.7656, 1.0, 0.75, 0.9375, 0.7812, 0.4375, 0.7812, 0.5, 0.75, 0.5, 0.75, 0.4375, 0.7812, 0.8365, 0.7813, 0.9375, 0.75, 0.9375, 0.75, 0.8365, 0.7812, 0.375, 0.7812, 0.4375, 0.75, 0.4375, 0.75, 0.375, 0.7812, 0.7964, 0.7812, 0.8365, 0.75, 0.8365, 0.75, 0.7964, 0.7812, 0.3125, 0.7812, 0.375, 0.75, 0.375, 0.75, 0.3125, 0.7812, 0.75, 0.7812, 0.7692, 0.75, 0.7692, 0.75, 0.75, 0.7812, 0.25, 0.7812, 0.3125, 0.75, 0.3125, 0.75, 0.25, 0.7812, 0.6875, 0.7812, 0.75, 0.75, 0.75, 0.75, 0.6875, 0.5312, 0.6049, 0.5312, 0.6875, 0.5, 0.6875, 0.5, 0.6049, 0.5312, 0.5486, 0.5312, 0.6049, 0.5, 0.6049, 0.5, 0.5486, 0.5312, 0.6875, 0.5312, 0.75, 0.5, 0.75, 0.5, 0.6875, 0.5, 0.6875, 0.5, 0.75, 0.4688, 0.75, 0.4687, 0.6875, 0.5, 0.6049, 0.5, 0.6875, 0.4687, 0.6875, 0.4687, 0.6049, 0.5, 0.5486, 0.5, 0.6049, 0.4687, 0.6049, 0.4687, 0.5486, 0.4687, 0.5486, 0.4687, 0.6049, 0.4375, 0.6049, 0.4375, 0.5486, 0.4687, 0.6875, 0.4688, 0.75, 0.4375, 0.75, 0.4375, 0.6875, 0.4687, 0.6049, 0.4687, 0.6875, 0.4375, 0.6875, 0.4375, 0.6049, 0.5312, 0.5, 0.5312, 0.5625, 0.5312, 0.5486, 0.4375, 0.75, 0.4375, 0.6875, 0.4375, 0.6875, 0.4375, 0.75, 0.4375, 0.75, 0.4375, 0.6875, 0.4375, 0.6875, 0.4375, 0.75, 0.5312, 0.5, 0.5312, 0.5625, 0.5312, 0.5625, 0.5312, 0.5, 0.5312, 0.75, 0.5312, 0.75, 0.5312, 0.75, 0.5312, 0.75, 0.4375, 0.6875, 0.4375, 0.625, 0.4375, 0.6227, 0.4375, 0.6875, 0.4375, 0.5, 0.4687, 0.5, 0.4687, 0.5, 0.4375, 0.5, 0.4688, 0.75, 0.5, 0.75, 0.5, 0.75, 0.4688, 0.75, 0.5312, 0.6875, 0.5312, 0.75, 0.5312, 0.75, 0.5312, 0.6875, 0.4375, 0.625, 0.4375, 0.5625, 0.4375, 0.5625, 0.4375, 0.6227, 0.4687, 0.5, 0.5, 0.5, 0.5, 0.5, 0.4687, 0.5, 0.5312, 0.625, 0.5312, 0.6875, 0.5312, 0.6875, 0.5312, 0.6227, 0.4375, 0.5625, 0.4375, 0.5, 0.4375, 0.5, 0.4375, 0.5625, 0.5312, 0.5625, 0.5312, 0.625, 0.5312, 0.6227, 0.5312, 0.5625, 0.0, 0.0, 0.0, 0.0, 0.0, 0.0, 0.0, 0.0, 0.5, 0.5, 0.5312, 0.5, 0.5312, 0.5, 0.5, 0.5, 0.4688, 0.75, 0.4375, 0.75, 0.4375, 0.75, 0.4688, 0.75, 0.5, 0.75, 0.4688, 0.75, 0.4688, 0.75, 0.5, 0.75, 0.5312, 0.75, 0.5, 0.75, 0.5, 0.75, 0.5312, 0.75, 0.5, 0.75, 0.5312, 0.75, 0.5312, 0.75, 0.5, 0.75, 0.4375, 0.75, 0.4375, 0.75, 0.4375, 0.75, 0.4375, 0.75, 0.0, 0.0, 0.0, 0.0, 0.0, 0.0, 0.0, 0.0, 0.0, 0.0, 0.0, 0.0, 0.0, 0.0, 0.0, 0.0, 0.4375, 0.75, 0.4688, 0.75, 0.4688, 0.75, 0.4375, 0.75, 0.5, 0.75, 0.4688, 0.75, 0.4688, 0.75, 0.5, 0.75, 0.5312, 0.75, 0.5, 0.75, 0.5, 0.75, 0.5312, 0.6875, 0.4375, 0.6875, 0.4688, 0.75, 0.4688, 0.75, 0.4375, 0.75, 0.0, 0.0, 0.5, 0.75, 0.4688, 0.75, 0.0, 0.0, 0.5312, 0.6875, 0.5, 0.75, 0.0, 0.0, 0.0, 0.0, 0.0, 0.0, 0.4688, 0.75, 0.4375, 0.6875, 0.4375, 0.75, 0.5312, 0.5, 0.5312, 0.5486, 0.5, 0.5486, 0.5, 0.5, 0.7812, 0.7692, 0.7812, 0.7964, 0.75, 0.7964, 0.75, 0.7692, 0.8125, 0.7692, 0.8125, 0.7964, 0.7812, 0.7964, 0.7812, 0.7692, 0.8438, 0.7692, 0.8438, 0.7964, 0.8125, 0.7964, 0.8125, 0.7692, 0.875, 0.7692, 0.875, 0.7964, 0.8438, 0.7964, 0.8438, 0.7692, 0.9062, 0.7692, 0.9063, 0.7964, 0.875, 0.7964, 0.875, 0.7692, 0.9375, 0.7692, 0.9375, 0.7964, 0.9063, 0.7964, 0.9062, 0.7692, 0.9688, 0.7692, 0.9688, 0.7964, 0.9375, 0.7964, 0.9375, 0.7692, 1.0, 0.7692, 1.0, 0.7964, 0.9688, 0.7964, 0.9688, 0.7692, 0.03125, 0.7692, 0.03125, 0.7964, 1.257e-08, 0.7964, 2.063e-08, 0.7692, 0.0625, 0.7692, 0.0625, 0.7964, 0.03125, 0.7964, 0.03125, 0.7692, 0.09375, 0.7692, 0.09375, 0.7964, 0.0625, 0.7964, 0.0625, 0.7692, 0.125, 0.7692, 0.125, 0.7964, 0.09375, 0.7964, 0.09375, 0.7692, 0.1563, 0.7692, 0.1563, 0.7964, 0.125, 0.7964, 0.125, 0.7692, 0.1875, 0.7692, 0.1875, 0.7964, 0.1563, 0.7964, 0.1563, 0.7692, 0.2188, 0.7692, 0.2188, 0.7964, 0.1875, 0.7964, 0.1875, 0.7692, 0.25, 0.7692, 0.25, 0.7964, 0.2188, 0.7964, 0.2188, 0.7692, 0.2812, 0.7692, 0.2812, 0.7964, 0.25, 0.7964, 0.25, 0.7692, 0.3125, 0.7692, 0.3125, 0.7964, 0.2812, 0.7964, 0.2812, 0.7692, 0.3438, 0.7692, 0.3438, 0.7964, 0.3125, 0.7964, 0.3125, 0.7692, 0.375, 0.7692, 0.375, 0.7964, 0.3438, 0.7964, 0.3438, 0.7692, 0.4062, 0.7692, 0.4062, 0.7964, 0.375, 0.7964, 0.375, 0.7692, 0.4375, 0.7692, 0.4375, 0.7964, 0.4062, 0.7964, 0.4062, 0.7692, 0.4687, 0.7692, 0.4688, 0.7964, 0.4375, 0.7964, 0.4375, 0.7692, 0.5, 0.7692, 0.5, 0.7964, 0.4688, 0.7964, 0.4687, 0.7692, 0.5313, 0.7692, 0.5312, 0.7964, 0.5, 0.7964, 0.5, 0.7692, 0.5625, 0.7692, 0.5625, 0.7964, 0.5312, 0.7964, 0.5313, 0.7692, 0.5938, 0.7692, 0.5938, 0.7964, 0.5625, 0.7964, 0.5625, 0.7692, 0.625, 0.7692, 0.625, 0.7964, 0.5938, 0.7964, 0.5938, 0.7692, 0.6562, 0.7692, 0.6563, 0.7964, 0.625, 0.7964, 0.625, 0.7692, 0.6875, 0.7692, 0.6875, 0.7964, 0.6563, 0.7964, 0.6562, 0.7692, 0.7188, 0.7692, 0.7188, 0.7964, 0.6875, 0.7964, 0.6875, 0.7692, 0.75, 0.7692, 0.75, 0.7964, 0.7188, 0.7964, 0.7188, 0.7692])
me_sphere.use_remesh_fix_poles = True
me_sphere.use_remesh_preserve_attributes = False
me_sphere.update()

# ---- objects
ob_boxingglove = bpy.data.objects.new('BoxingGlove', me_sphere)

# ---- transforms, parenting, visibility, modifiers, constraints
ob_boxingglove.location = (0.0, 0.0, 0.0)
_m = ob_boxingglove.modifiers.new('Auto Smooth', 'NODES')
_m.node_group = ng_auto_smooth
_gi = [s.identifier for s in ng_auto_smooth.interface.items_tree if s.item_type == 'SOCKET' and s.in_out == 'INPUT']
_m[_gi[1]] = 2.625  # Angle
_m = ob_boxingglove.modifiers.new('WeightedNormal', 'WEIGHTED_NORMAL')
_m.keep_sharp = True

# ---- collection membership
col_collection.objects.link(ob_boxingglove)

# ---- scene / render settings (as saved in the file)
scene.frame_start = 1; scene.frame_end = 250; scene.frame_set(1)
scene.render.engine = 'BLENDER_EEVEE_NEXT'
scene.cycles.use_denoising = False
scene.cycles.samples = 128
scene.cycles.sampling_pattern = 'TABULATED_SOBOL'
scene.cycles.use_adaptive_sampling = False
scene.cycles.use_light_tree = False
scene.view_settings.view_transform = 'Filmic'
bpy.context.view_layer.update()

# ---- added for rendering (the .blend has no active camera and no usable light): camera, sun
cam_auto = bpy.data.cameras.new('AutoCamera')
cam_auto.lens = 50.0
cam_auto.sensor_width = 36.0
cam_auto.clip_end = 1000.0
ob_auto_camera = bpy.data.objects.new('AutoCamera', cam_auto)
scene.collection.objects.link(ob_auto_camera)
ob_auto_camera.location = (4.47335, -5.13876, 3.40387)
ob_auto_camera.rotation_euler = (1.09748, -7.21219e-08, 0.694738)
scene.camera = ob_auto_camera
light_auto_sun = bpy.data.lights.new('AutoSun', 'SUN')
light_auto_sun.energy = 3.0
light_auto_sun.angle = 0.0523599
ob_auto_sun = bpy.data.objects.new('AutoSun', light_auto_sun)
scene.collection.objects.link(ob_auto_sun)
ob_auto_sun.rotation_euler = (0.872665, 0.174533, 0.523599)
bpy.context.view_layer.update()
